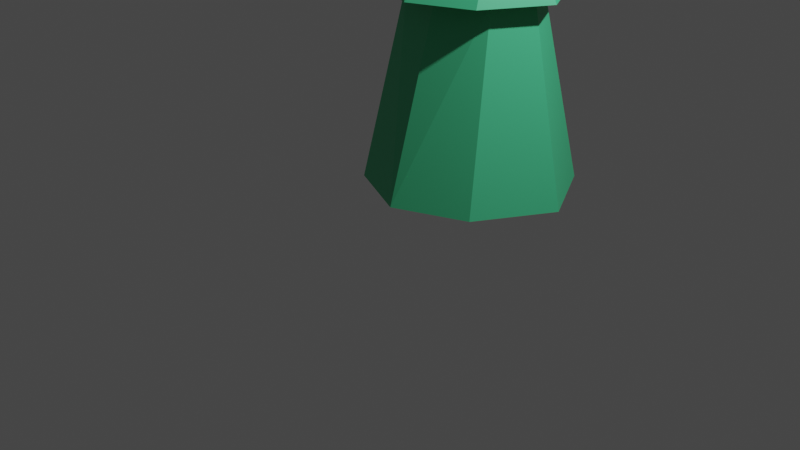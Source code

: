 # Source: enemy_cat_motion_1_.blend  (saved by Blender 2.90.8; exported with 4.5.12 LTS)
import bpy
from mathutils import Matrix  # noqa: F401  (used for matrix-valued properties, if any)

bpy.ops.wm.read_factory_settings(use_empty=True)
scene = bpy.context.scene
scene.name = 'Scene'

# ---- collections
col_collection = bpy.data.collections.new('Collection'); scene.collection.children.link(col_collection)

# ---- materials (node trees are filled in below, after node groups)
mat_clothes = bpy.data.materials.new('clothes')
mat_clothes.use_transparent_shadow = False
mat_skin = bpy.data.materials.new('skin')
mat_skin.use_transparent_shadow = False
mat_eye = bpy.data.materials.new('eye')
mat_eye.use_transparent_shadow = False
mat_black = bpy.data.materials.new('black')
mat_black.use_transparent_shadow = False
mat_pupil = bpy.data.materials.new('pupil')
mat_pupil.use_transparent_shadow = False
mat_jewel_around = bpy.data.materials.new('jewel_around')
mat_jewel_around.use_transparent_shadow = False
mat_jewel = bpy.data.materials.new('jewel')
mat_jewel.use_transparent_shadow = False
mat_hat_belt = bpy.data.materials.new('hat_belt')
mat_hat_belt.use_transparent_shadow = False

# ---- material node trees
mat_clothes.use_nodes = True; mat_clothes.node_tree.nodes.clear()
_N = mat_clothes.node_tree.nodes; _L = mat_clothes.node_tree.links
n0 = _N.new('ShaderNodeBsdfPrincipled'); n0.name = 'Principled BSDF'; n0.location = (10, 300)
n0.distribution = 'GGX'
n0.subsurface_method = 'BURLEY'
n0.inputs[0].default_value = (0.06352, 0.5382, 0.2515, 1.0)
n0.inputs[3].default_value = 1.45
n0.inputs[27].default_value = (0.0, 0.0, 0.0, 1.0)
n0.inputs[28].default_value = 1.0
n1 = _N.new('ShaderNodeOutputMaterial'); n1.name = 'Material Output'; n1.location = (300, 300)
_L.new(n0.outputs[0], n1.inputs[0])
n1.is_active_output = True
mat_skin.use_nodes = True; mat_skin.node_tree.nodes.clear()
_N = mat_skin.node_tree.nodes; _L = mat_skin.node_tree.links
n0 = _N.new('ShaderNodeBsdfPrincipled'); n0.name = 'Principled BSDF'; n0.location = (10, 300)
n0.distribution = 'GGX'
n0.subsurface_method = 'BURLEY'
n0.inputs[0].default_value = (0.914, 1.0, 0.1485, 1.0)
n0.inputs[3].default_value = 1.45
n0.inputs[27].default_value = (0.0, 0.0, 0.0, 1.0)
n0.inputs[28].default_value = 1.0
n1 = _N.new('ShaderNodeOutputMaterial'); n1.name = 'Material Output'; n1.location = (300, 300)
_L.new(n0.outputs[0], n1.inputs[0])
n1.is_active_output = True
mat_eye.use_nodes = True; mat_eye.node_tree.nodes.clear()
_N = mat_eye.node_tree.nodes; _L = mat_eye.node_tree.links
n0 = _N.new('ShaderNodeBsdfPrincipled'); n0.name = 'Principled BSDF'; n0.location = (10, 300)
n0.distribution = 'GGX'
n0.subsurface_method = 'BURLEY'
n0.inputs[0].default_value = (0.5109, 0.8049, 1.0, 1.0)
n0.inputs[3].default_value = 1.45
n0.inputs[27].default_value = (0.0, 0.0, 0.0, 1.0)
n0.inputs[28].default_value = 1.0
n1 = _N.new('ShaderNodeOutputMaterial'); n1.name = 'Material Output'; n1.location = (300, 300)
_L.new(n0.outputs[0], n1.inputs[0])
n1.is_active_output = True
mat_black.use_nodes = True; mat_black.node_tree.nodes.clear()
_N = mat_black.node_tree.nodes; _L = mat_black.node_tree.links
n0 = _N.new('ShaderNodeBsdfPrincipled'); n0.name = 'Principled BSDF'; n0.location = (10, 300)
n0.distribution = 'GGX'
n0.subsurface_method = 'BURLEY'
n0.inputs[0].default_value = (0.0, 0.0, 0.0, 1.0)
n0.inputs[3].default_value = 1.45
n0.inputs[27].default_value = (0.0, 0.0, 0.0, 1.0)
n0.inputs[28].default_value = 1.0
n1 = _N.new('ShaderNodeOutputMaterial'); n1.name = 'Material Output'; n1.location = (300, 300)
_L.new(n0.outputs[0], n1.inputs[0])
n1.is_active_output = True
mat_pupil.use_nodes = True; mat_pupil.node_tree.nodes.clear()
_N = mat_pupil.node_tree.nodes; _L = mat_pupil.node_tree.links
n0 = _N.new('ShaderNodeBsdfPrincipled'); n0.name = 'Principled BSDF'; n0.location = (10, 300)
n0.distribution = 'GGX'
n0.subsurface_method = 'BURLEY'
n0.inputs[0].default_value = (0.0, 0.001209, 0.2203, 1.0)
n0.inputs[3].default_value = 1.45
n0.inputs[27].default_value = (0.0, 0.0, 0.0, 1.0)
n0.inputs[28].default_value = 1.0
n1 = _N.new('ShaderNodeOutputMaterial'); n1.name = 'Material Output'; n1.location = (300, 300)
_L.new(n0.outputs[0], n1.inputs[0])
n1.is_active_output = True
mat_jewel_around.use_nodes = True; mat_jewel_around.node_tree.nodes.clear()
_N = mat_jewel_around.node_tree.nodes; _L = mat_jewel_around.node_tree.links
n0 = _N.new('ShaderNodeBsdfPrincipled'); n0.name = 'Principled BSDF'; n0.location = (10, 300)
n0.distribution = 'GGX'
n0.subsurface_method = 'BURLEY'
n0.inputs[0].default_value = (0.2883, 0.04731, 0.01536, 1.0)
n0.inputs[3].default_value = 1.45
n0.inputs[27].default_value = (0.0, 0.0, 0.0, 1.0)
n0.inputs[28].default_value = 1.0
n1 = _N.new('ShaderNodeOutputMaterial'); n1.name = 'Material Output'; n1.location = (300, 300)
_L.new(n0.outputs[0], n1.inputs[0])
n1.is_active_output = True
mat_jewel.use_nodes = True; mat_jewel.node_tree.nodes.clear()
_N = mat_jewel.node_tree.nodes; _L = mat_jewel.node_tree.links
n0 = _N.new('ShaderNodeBsdfPrincipled'); n0.name = 'Principled BSDF'; n0.location = (10, 300)
n0.distribution = 'GGX'
n0.subsurface_method = 'BURLEY'
n0.inputs[0].default_value = (0.007437, 0.0578, 0.007444, 1.0)
n0.inputs[3].default_value = 1.45
n0.inputs[27].default_value = (0.0, 0.0, 0.0, 1.0)
n0.inputs[28].default_value = 1.0
n1 = _N.new('ShaderNodeOutputMaterial'); n1.name = 'Material Output'; n1.location = (300, 300)
_L.new(n0.outputs[0], n1.inputs[0])
n1.is_active_output = True
mat_hat_belt.use_nodes = True; mat_hat_belt.node_tree.nodes.clear()
_N = mat_hat_belt.node_tree.nodes; _L = mat_hat_belt.node_tree.links
n0 = _N.new('ShaderNodeBsdfPrincipled'); n0.name = 'Principled BSDF'; n0.location = (10, 300)
n0.distribution = 'GGX'
n0.subsurface_method = 'BURLEY'
n0.inputs[0].default_value = (0.1282, 0.01741, 0.008478, 1.0)
n0.inputs[3].default_value = 1.45
n0.inputs[27].default_value = (0.0, 0.0, 0.0, 1.0)
n0.inputs[28].default_value = 1.0
n1 = _N.new('ShaderNodeOutputMaterial'); n1.name = 'Material Output'; n1.location = (300, 300)
_L.new(n0.outputs[0], n1.inputs[0])
n1.is_active_output = True

# ---- world
world_world = bpy.data.worlds.new('World'); scene.world = world_world
world_world.use_nodes = True; world_world.node_tree.nodes.clear()
_N = world_world.node_tree.nodes; _L = world_world.node_tree.links
n0 = _N.new('ShaderNodeOutputWorld'); n0.name = 'World Output'; n0.location = (300, 300)
n1 = _N.new('ShaderNodeBackground'); n1.name = 'Background'; n1.location = (10, 300)
n1.inputs[0].default_value = (0.05088, 0.05088, 0.05088, 1.0)
_L.new(n1.outputs[0], n0.inputs[0])
n0.is_active_output = True
world_world.color = (0.05088, 0.05088, 0.05088)
world_world.use_sun_shadow = False
world_world.sun_shadow_jitter_overblur = 0.0

# ---- cameras
cam_camera = bpy.data.cameras.new('Camera')
cam_camera.clip_end = 100.0
cam_camera.ortho_scale = 7.314

# ---- lights
light_light = bpy.data.lights.new('Light', 'POINT')
light_light.transmission_factor = 0.0
light_light.energy = 1000.0
light_light.shadow_soft_size = 0.1
light_light.shadow_maximum_resolution = 0.006
light_light.use_absolute_resolution = True

# ---- meshes
me_cone = bpy.data.meshes.new('Cone')
me_cone.from_pydata([(0.0, 1.0, -1.0), (0.7415, 0.6241, -1.0), (1.0, -4.371e-08, -1.0), (0.7071, -0.7071, -1.0), (0.0, -1.0, -1.144), (0.0, 1.701, -1.712), (0.8644, 1.203, -1.712), (1.363, 0.0, -1.712), (0.8644, -1.203, -1.712), (0.0, -1.701, -1.712), (0.0, 1.701, -1.712), (0.8644, 1.203, -1.712), (1.363, 0.0, -1.712), (0.8644, -1.203, -1.712), (0.0, -1.701, -1.712), (0.0, 1.701, -1.712), (0.8644, 1.203, -1.712), (1.363, 0.0, -1.712), (0.8644, -1.203, -1.712), (0.0, -1.701, -1.712), (0.0, 1.701, -1.712), (0.8644, 1.203, -1.712), (1.363, 0.0, -1.712), (0.8644, -1.203, -1.712), (0.0, -1.701, -1.712), (0.0, 0.9647, -1.712), (0.7497, 0.6822, -1.712), (1.032, 0.0, -1.712), (0.7497, -0.6822, -1.712), (0.0, -0.9647, -1.712), (0.0, 2.029, -4.201), (1.018, 1.435, -4.201), (1.613, 0.0, -4.201), (1.018, -1.435, -4.201), (0.0, -2.029, -4.201), (0.0, 1.0, -1.0), (0.7415, 0.6241, -1.0), (1.0, -4.371e-08, -1.0), (0.7071, -0.7071, -1.0), (0.0, -1.0, -1.144), (0.0, 1.0, -1.0), (0.7071, 0.7071, -1.0), (1.0, -4.371e-08, -1.0), (0.7071, -0.7071, -1.0), (0.0, -1.0, -1.144), (0.0, 1.0, -1.0), (0.7071, 0.7071, -1.0), (1.0, -4.371e-08, -1.0), (0.7071, -0.7071, -1.0), (0.0, -1.0, -1.144), (1.0, -4.371e-08, -1.0), (1.0, -4.371e-08, -1.0), (0.7071, -0.7071, -1.0), (0.0, 1.0, -1.0), (0.7071, 0.7071, -1.0), (1.0, -4.371e-08, -1.0), (0.7071, -0.7071, -1.0), (0.0, 1.0, -1.0), (0.0, -1.701, -1.712), (0.0, 1.701, -1.712), (0.0, -1.701, -1.712), (0.0, 1.701, -1.712), (0.0, -1.0, -1.144), (0.0, -1.0, -1.144), (0.0, -1.0, -1.144), (0.0, -1.0, -1.144), (0.7071, -0.7071, -1.0), (1.0, -4.371e-08, -1.0), (0.0, 1.0, -1.0), (0.0, -1.0, -1.144), (0.7071, -0.7071, -1.0), (0.0, 1.0, -1.0), (0.0, -1.0, -1.144), (0.6303, -0.7071, -1.0), (1.0, -4.371e-08, -1.0), (0.7415, 0.6241, -1.0), (0.0, 1.0, -1.0), (0.0, -2.029, -4.201), (1.018, -1.435, -4.201), (1.613, 0.0, -4.201), (1.018, 1.435, -4.201), (0.0, 2.029, -4.201), (0.0, -0.9647, -1.712), (0.0, 0.9647, -1.712), (0.0, -1.701, -1.712), (0.0, 1.701, -1.712), (0.0, -1.701, -1.712), (0.0, 1.701, -1.712), (0.0, 1.0, -1.0), (0.7415, 0.6241, -1.0), (1.0, -4.371e-08, -1.0), (0.0, -1.374, -0.7903), (0.9195, -0.8691, -0.8412), (1.313, -0.01354, -0.8116), (1.202, 0.6727, -0.8593), (0.0, 1.255, -0.8802), (1.313, -0.01354, -0.8116), (1.318, -0.7592, -0.5823), (1.592, -0.01354, -0.5454), (1.466, 0.7682, -0.5998), (0.0, 1.458, -0.7083), (1.592, -0.01354, -0.5454), (1.415, -0.7592, -0.257), (1.699, -0.01354, -0.2201), (1.577, 0.9093, -0.2745), (0.0, 1.828, -0.2249), (1.699, -0.01354, -0.2201), (0.0, 1.846, 0.1178), (0.0, -1.47, 0.05823), (1.349, -0.759, 0.1571), (1.624, -0.01354, 0.2136), (1.498, 0.9281, 0.1592), (0.0, 1.846, 0.1178), (1.624, -0.01354, 0.2136), (0.0, -1.47, 0.3638), (1.145, -0.759, 0.4627), (1.349, -0.01354, 0.5491), (1.273, 0.9281, 0.4648), (0.0, 1.756, 0.437), (0.0, -1.254, 0.699), (0.639, -0.7366, 0.7979), (0.6132, 0.3848, 0.8716), (0.7235, 0.8523, 0.8), (0.0, 1.346, 0.7927), (1.388, 0.2191, 0.8306), (0.2657, -1.275, -0.8174), (0.3495, -1.534, -0.5099), (0.3744, -1.496, -0.2328), (0.3589, -1.322, 0.07843), (0.3065, -1.322, 0.384), (0.1779, -1.153, 0.7192), (0.6415, -1.072, -0.8654), (0.8722, -1.147, -0.5461), (0.9333, -1.127, -0.2449), (0.03792, -1.617, -0.6245), (0.7639, -1.04, 0.4234), (0.4468, -0.945, 0.7585), (0.2703, 0.9539, -0.9962), (0.2703, 0.9539, -0.9962), (0.3616, 1.204, -0.8627), (0.4397, 1.362, -0.7063), (0.5924, 1.605, -0.2135), (0.5725, 1.605, 0.1349), (0.4846, 1.605, 0.4405), (0.2753, 1.224, 0.7965), (0.5253, 0.7754, -0.9983), (0.5253, 0.7754, -0.9983), (0.7415, 0.9396, -0.8756), (0.9176, 1.048, -0.6929), (1.141, 1.217, -0.2475), (1.088, 1.228, 0.1484), (0.9237, 1.228, 0.454), (0.525, 1.017, 0.7984), (0.0, -1.254, 0.699), (0.639, -0.7366, 0.7979), (1.327, 0.259, 0.5247), (0.7235, 0.8523, 0.8), (0.9897, 0.2141, 1.649), (0.1779, -1.153, 0.7192), (0.4468, -0.945, 0.7585), (0.0, -1.254, 0.699), (0.1779, -1.153, 0.7192), (0.4468, -0.945, 0.7585), (0.0, -1.254, 0.699), (0.1779, -1.153, 0.7192), (0.4468, -0.945, 0.7585), (0.7235, 0.8523, 0.8), (0.0, 1.346, 0.7927), (1.404, 0.02642, 0.8479), (0.2753, 1.224, 0.7965), (0.525, 1.017, 0.7984), (0.0, -1.254, 0.699), (0.1779, -1.153, 0.7192), (0.4468, -0.945, 0.7585), (0.7235, 0.8523, 0.8), (0.0, 1.346, 0.7927), (0.4468, -0.945, 0.7585), (0.2753, 1.224, 0.7965), (0.525, 1.017, 0.7984), (0.639, -0.7366, 0.7979), (0.7235, 0.8523, 0.8), (0.0, 1.346, 0.7927), (0.4468, -0.945, 0.7585), (0.2753, 1.224, 0.7965), (0.525, 1.017, 0.7984), (0.4468, -0.945, 0.7585), (0.7235, 0.8523, 0.8), (0.0, 1.346, 0.7927), (0.2753, 1.224, 0.7965), (0.525, 1.017, 0.7984), (0.1779, -1.153, 0.7192), (0.4468, -0.945, 0.7585), (0.7235, 0.8523, 0.8), (0.0, 1.346, 0.7825), (0.0, -1.254, 0.8057), (0.6898, -0.04568, 0.8893), (0.4021, -0.6655, 0.9996), (0.0, 0.02038, 0.9047), (0.9165, -0.1021, 1.675), (1.167, -0.08176, 1.741), (1.099, -0.1802, 1.737), (0.9208, -1.575, 0.4595), (0.0, -2.064, 0.4181), (1.499, -0.8744, 0.5141), (0.9208, -1.575, 0.5212), (0.0, -2.064, 0.4988), (1.499, -0.8744, 0.5882), (0.9532, 1.859, 0.5184), (0.0, 2.212, 0.41), (1.484, 0.8932, 0.6488), (0.9532, 1.859, 0.5778), (0.0, 2.212, 0.4719), (1.484, 0.8932, 0.7247), (0.0, -0.9057, 0.9763), (0.6075, -0.2071, 1.01), (0.4166, 1.055, 1.016), (0.0, 1.242, 0.978), (0.6023, 0.4919, 1.001), (0.4021, -0.6655, 1.079), (0.0, -0.9057, 1.055), (0.6075, -0.2071, 1.089), (0.4166, 1.055, 1.095), (0.0, 1.242, 1.057), (0.6023, 0.4919, 1.08), (0.0, 0.1684, 2.486), (0.4694, -0.6666, 0.9996), (0.0, -0.9068, 0.9763), (0.6748, -0.2082, 1.01), (0.4839, 1.054, 1.016), (0.0, 1.24, 0.978), (0.6697, 0.4908, 1.001), (0.4694, -0.6666, 1.079), (0.0, -0.9068, 1.055), (0.6748, -0.2082, 1.089), (0.4839, 1.054, 1.095), (0.0, 1.24, 1.057), (0.6697, 0.4908, 1.08), (0.4096, -1.295, 0.08217), (0.344, -1.322, 0.1651), (0.3274, -1.322, 0.2619), (0.9021, -1.061, 0.03193), (0.6636, -1.305, -0.2391), (0.8304, -1.04, 0.2652), (0.9846, -0.9836, 0.1257), (0.2707, -1.349, 0.2616), (1.109, -0.8743, 0.267), (0.0, -1.813, -0.482), (0.03016, -1.592, -0.6196), (0.0, -1.563, -0.6466), (0.03017, -1.765, -0.48), (0.274, -1.3, -0.7871), (0.03408, -1.739, -0.2964), (0.2468, -1.282, -0.8154), (0.7078, -1.185, 0.1689), (0.6382, -1.223, 0.1717), (0.6285, -1.235, 0.1026), (0.7254, -1.184, 0.1098), (0.609, -1.303, -0.03538), (0.6653, -1.198, 0.2134), (0.7682, -1.222, -0.03398), (0.6866, -1.304, -0.1314), (0.09724, -1.668, -0.2263), (0.0, -1.682, -0.155), (0.0, -1.765, -0.3269), (0.0, -1.744, -0.2042), (0.0, -1.767, -0.3046), (0.9043, -1.08, 0.1225), (0.4215, -1.335, 0.08686), (0.3559, -1.362, 0.1698), (0.3393, -1.362, 0.2666), (0.914, -1.101, 0.03662), (0.6756, -1.345, -0.2344), (0.8423, -1.08, 0.2699), (0.9965, -1.023, 0.1304), (0.2826, -1.389, 0.2663), (1.121, -0.914, 0.2717), (0.9074, -1.087, 0.09518), (0.4719, -1.308, 0.09057), (0.3465, -1.362, 0.2248), (0.8575, -1.08, 0.2339), (0.9323, -1.063, 0.1249), (1.026, -0.9791, 0.2369), (0.684, -1.313, -0.1716), (0.3631, -1.352, 0.2251), (0.7791, -1.216, -0.05804), (0.6591, -1.189, 0.2303), (0.5934, -1.311, -0.05967), (0.7292, -1.173, 0.1095), (0.6162, -1.232, 0.1012), (0.6275, -1.218, 0.1818), (0.7087, -1.174, 0.1785), (0.0, -1.589, -0.6515), (0.03794, -1.791, -0.4848), (0.2818, -1.326, -0.7919), (0.2546, -1.307, -0.8203), (0.4146, -1.481, -0.3858), (0.842, -1.191, -0.2847), (0.8632, -1.171, -0.3352), (0.4273, -1.477, -0.4325), (0.6884, -1.283, -0.5334), (0.4401, -1.467, -0.5162), (0.4442, -1.423, -0.557), (0.8547, -1.184, -0.4636), (0.8463, -1.168, -0.5181), (0.7195, -1.098, -0.7341), (0.76, -1.111, -0.7014), (0.4654, -1.344, -0.6192), (0.4527, -1.301, -0.6698), (0.842, -1.026, -0.7243), (0.8166, -1.003, -0.7593), (0.0, -1.344, -1.422), (0.0, -1.344, -1.422), (0.1681, -1.057, -1.213), (0.1884, -1.205, -1.334), (0.0, -1.054, -1.113), (0.0, -1.398, -1.391), (0.0, -1.398, -1.391), (0.173, -1.111, -1.181), (0.1932, -1.259, -1.303), (0.0, -1.054, -1.113), (0.0, -1.398, -1.391), (0.0, -1.054, -1.113), (0.173, -1.111, -1.181), (0.1932, -1.259, -1.303), (0.9028, 0.8199, 0.7129), (0.0, -1.398, -1.391), (0.173, -1.111, -1.181), (0.1932, -1.259, -1.303), (0.0, -1.054, -1.113), (0.0, -1.398, -1.391), (0.173, -1.111, -1.181), (0.1932, -1.259, -1.303), (0.0, -1.054, -1.113), (0.0, -1.398, -1.391), (0.173, -1.111, -1.181), (0.1932, -1.259, -1.303), (0.0, -1.126, -1.138), (0.0, -1.386, -1.358), (0.1367, -1.173, -1.194), (0.1532, -1.294, -1.294), (0.0, -1.298, -1.21)], [(73, 52), (44, 49), (90, 50), (90, 51), (107, 112), (154, 159), (167, 169), (178, 174), (175, 177), (179, 182), (181, 183), (187, 188), (186, 192), (191, 179), (310, 315), (157, 324)], [(0, 1, 6, 5), (3, 4, 312, 313, 311, 9, 8), (2, 1, 36, 37), (8, 9, 14, 13), (1, 2, 7, 6), (2, 3, 8, 7), (5, 6, 11, 10), (13, 14, 19, 18), (6, 7, 12, 11), (7, 8, 13, 12), (10, 11, 16, 15), (18, 19, 24, 23), (11, 12, 17, 16), (12, 13, 18, 17), (15, 16, 21, 20), (20, 21, 26, 25), (23, 24, 29, 28), (16, 17, 22, 21), (17, 18, 23, 22), (22, 23, 28, 27), (25, 26, 31, 30), (28, 29, 34, 33), (21, 22, 27, 26), (30, 31, 80, 81), (26, 27, 32, 31), (27, 28, 33, 32), (1, 0, 35, 137, 145, 36), (3, 2, 37, 38), (2, 1, 41, 42), (2, 3, 43, 42), (0, 1, 41, 40), (42, 41, 46, 47), (42, 43, 48, 47), (40, 41, 46, 45), (72, 69, 63, 64), (35, 0, 57, 76), (47, 46, 54, 55), (45, 46, 54, 53), (62, 56, 73, 72), (47, 48, 66, 67), (25, 30, 81, 83), (47, 55, 90, 67), (137, 35, 76, 138), (31, 32, 79, 80), (14, 9, 60, 58), (33, 34, 77, 78), (40, 45, 68, 71), (53, 54, 89, 88), (38, 37, 74, 73), (38, 39, 72, 73), (3, 38, 73, 56), (43, 3, 56, 70), (0, 40, 71, 57), (19, 14, 58, 86), (62, 72, 64, 65), (34, 29, 82, 77), (32, 33, 78, 79), (15, 20, 85, 87), (4, 3, 56, 62), (45, 53, 88, 68), (5, 10, 59, 61), (48, 43, 70, 66), (24, 19, 86, 84), (37, 36, 75, 74), (0, 5, 61, 57), (20, 25, 83, 85), (55, 54, 89, 90), (9, 311, 4, 62, 310, 60), (29, 24, 84, 82), (10, 15, 87, 59), (74, 75, 94, 93), (138, 76, 95, 139), (73, 90, 96, 92), (73, 92, 131, 125, 252, 91, 72), (73, 74, 93, 92), (92, 96, 101, 97), (92, 93, 98, 97), (93, 94, 99, 98), (139, 95, 100, 140), (97, 101, 106, 102), (125, 250, 252), (97, 98, 103, 102), (98, 99, 104, 103), (140, 100, 105, 141), (102, 106, 113, 109), (126, 127, 261, 251, 249), (102, 103, 110, 109), (103, 104, 111, 110), (141, 105, 112, 142), (127, 128, 108, 262, 261), (109, 110, 116, 115), (110, 111, 117, 155, 116), (142, 112, 118, 143), (128, 238, 244, 114, 108), (143, 118, 123, 144), (131, 304, 307, 306, 305, 132, 299, 301, 300, 126, 250, 125), (132, 133, 297, 298, 295, 126, 300, 302, 303, 299), (133, 240, 241), (284, 259, 260, 282), (135, 136, 130, 129), (115, 120, 136, 135), (109, 115, 135, 242, 245, 243), (102, 109, 243, 240, 133), (97, 102, 133, 132), (92, 97, 132, 305, 308, 309, 304, 131), (129, 130, 119, 114), (151, 143, 144, 152), (150, 142, 143, 151), (149, 141, 142, 150), (148, 140, 141, 149), (147, 139, 140, 148), (146, 138, 139, 147), (145, 137, 138, 146), (36, 145, 146, 75), (75, 146, 147, 94), (94, 147, 148, 99), (99, 148, 149, 104), (104, 149, 150, 111), (111, 150, 151, 117), (117, 151, 152, 122), (198, 195, 116, 168, 200), (130, 158, 153, 119), (170, 189, 186, 166), (136, 159, 158, 130), (121, 157, 124, 155, 324), (159, 162, 161, 158), (158, 161, 160, 153), (162, 165, 164, 161), (161, 164, 163, 160), (164, 172, 171, 163), (173, 191, 190, 172), (165, 173, 172, 164), (178, 177, 183, 184), (121, 195, 198, 157), (180, 186, 189, 184), (184, 183, 188, 189), (152, 144, 177, 178), (159, 182, 185, 162), (116, 155, 124, 168), (169, 170, 189, 188), (136, 176, 182, 159), (168, 124, 199, 200), (124, 157, 199), (157, 198, 200, 199), (197, 195, 179, 194), (179, 201, 202, 194), (195, 203, 201, 179), (201, 204, 205, 202), (203, 206, 204, 201), (193, 189, 195, 197), (195, 209, 203), (206, 203, 209, 212), (207, 210, 212, 209), (208, 211, 210, 207), (193, 208, 207, 189), (189, 207, 209, 195), (211, 216, 215, 210), (206, 214, 196, 204), (210, 215, 217, 212), (212, 217, 214, 206), (204, 196, 213, 205), (196, 225, 226, 213), (220, 233, 236, 223), (219, 232, 231, 218), (217, 230, 227, 214), (223, 236, 234, 221), (221, 224, 223), (220, 224, 218), (223, 224, 220), (222, 224, 221), (218, 224, 219), (228, 234, 236, 230), (225, 231, 232, 226), (230, 236, 233, 227), (229, 235, 234, 228), (227, 233, 231, 225), (218, 231, 233, 220), (216, 229, 228, 215), (214, 227, 225, 196), (221, 234, 235, 222), (215, 228, 230, 217), (288, 255, 254, 289), (285, 258, 253, 290), (239, 129, 114, 244), (282, 260, 257, 286), (237, 128, 127, 241), (289, 254, 258, 285), (242, 135, 129, 239), (238, 128, 237), (237, 267, 268, 238), (244, 274, 269, 239), (241, 271, 267, 237), (239, 269, 272, 242), (243, 273, 270, 240), (240, 270, 271, 241), (245, 275, 273, 243), (238, 268, 274, 244), (242, 272, 275, 245), (263, 251, 261, 265), (264, 265, 261), (266, 279, 285, 290, 287), (273, 280, 276, 270), (268, 278, 269, 274), (270, 276, 284, 282, 286, 277, 267, 271), (272, 279, 281, 280, 273, 275), (279, 266, 280, 281), (276, 266, 287, 284), (280, 266, 276), (279, 272, 269, 278, 283, 285), (278, 268, 267, 277, 283), (256, 253, 258, 254, 255, 257, 260, 259), (288, 277, 286), (287, 256, 259, 284), (289, 285, 283, 277, 288), (286, 257, 255, 288), (290, 253, 256, 287), (292, 246, 291, 294, 293, 134), (250, 126, 249, 247), (250, 293, 294, 252), (248, 91, 252), (251, 292, 249), (251, 263, 246, 292), (249, 292, 134, 247), (252, 294, 291, 248), (247, 134, 293, 250), (133, 241, 127, 126, 295, 296, 297), (296, 295, 298, 297), (299, 300, 301), (300, 299, 303, 302), (304, 305, 306, 307), (305, 304, 309, 308), (320, 323, 327, 325), (316, 318, 323, 320), (311, 313, 318, 316), (312, 4, 314, 317), (313, 312, 317, 318), (323, 322, 326, 327), (318, 317, 322, 323), (317, 314, 319, 322), (322, 319, 321, 326), (195, 179, 154, 120, 115, 116), (117, 186, 180, 174, 192, 156, 166, 122, 121, 324, 155), (261, 262, 264), (326, 321, 328, 330), (327, 326, 330, 331), (325, 327, 331, 329), (330, 328, 332, 334), (331, 330, 334, 335), (329, 331, 335, 333), (334, 332, 336, 338), (335, 334, 338, 339), (333, 335, 339, 337), (338, 336, 340), (339, 338, 340), (337, 339, 340)])
me_cone.polygons.foreach_set('material_index', [0, 0, 1, 0, 0, 0, 0, 0, 0, 0, 0, 0, 0, 0, 0, 0, 0, 0, 0, 0, 0, 0, 0, 0, 0, 0, 1, 0, 0, 0, 1, 0, 0, 1, 5, 1, 0, 1, 0, 0, 0, 1, 1, 0, 0, 0, 1, 1, 0, 0, 0, 0, 1, 0, 5, 0, 0, 0, 0, 1, 0, 0, 0, 1, 0, 0, 1, 0, 0, 0, 1, 1, 1, 1, 0, 1, 0, 1, 1, 1, 1, 0, 1, 1, 1, 1, 0, 1, 1, 1, 1, 1, 1, 1, 1, 1, 1, 1, 4, 1, 1, 1, 1, 1, 1, 1, 1, 1, 1, 1, 1, 1, 1, 1, 1, 1, 1, 1, 1, 1, 1, 1, 1, 1, 1, 1, 1, 1, 1, 1, 1, 1, 1, 1, 1, 1, 1, 1, 1, 1, 1, 1, 1, 1, 0, 0, 0, 0, 0, 0, 0, 0, 0, 0, 0, 0, 0, 0, 0, 0, 0, 0, 7, 7, 0, 7, 0, 0, 0, 0, 0, 7, 7, 7, 7, 7, 7, 0, 0, 7, 0, 4, 4, 1, 4, 1, 4, 1, 1, 3, 3, 3, 3, 3, 3, 3, 3, 3, 3, 3, 2, 3, 3, 3, 3, 2, 2, 2, 3, 3, 4, 2, 4, 2, 4, 4, 3, 1, 3, 1, 3, 3, 3, 3, 3, 1, 3, 3, 3, 3, 3, 5, 5, 5, 5, 5, 5, 5, 5, 5, 1, 1, 3, 5, 5, 5, 5, 5, 5, 5, 5, 5, 6, 6, 6])
_uv = me_cone.uv_layers.new(name='UVMap')
_uv.uv.foreach_set('vector', [0.25, 0.49, 0.4279, 0.4007, 0.4197, 0.4197, 0.25, 0.49, 0.4197, 0.08029, 0.25, 0.01, 0.2866, 0.02517, 0.2887, 0.02601, 0.25, 0.01, 0.25, 0.01, 0.4197, 0.08029, 0.49, 0.25, 0.4279, 0.4007, 0.4266, 0.4169, 0.49, 0.25, 0.4197, 0.08029, 0.25, 0.01, 0.25, 0.01, 0.4197, 0.08029, 0.4279, 0.4007, 0.49, 0.25, 0.49, 0.25, 0.4197, 0.4197, 0.49, 0.25, 0.4197, 0.08029, 0.4197, 0.08029, 0.49, 0.25, 0.25, 0.49, 0.4197, 0.4197, 0.4197, 0.4197, 0.25, 0.49, 0.4197, 0.08029, 0.25, 0.01, 0.25, 0.01, 0.4197, 0.08029, 0.4197, 0.4197, 0.49, 0.25, 0.49, 0.25, 0.4197, 0.4197, 0.49, 0.25, 0.4197, 0.08029, 0.4197, 0.08029, 0.49, 0.25, 0.25, 0.49, 0.4197, 0.4197, 0.4197, 0.4197, 0.25, 0.49, 0.4197, 0.08029, 0.25, 0.01, 0.25, 0.01, 0.4197, 0.08029, 0.4197, 0.4197, 0.49, 0.25, 0.49, 0.25, 0.4197, 0.4197, 0.49, 0.25, 0.4197, 0.08029, 0.4197, 0.08029, 0.49, 0.25, 0.25, 0.49, 0.4197, 0.4197, 0.4197, 0.4197, 0.25, 0.49, 0.25, 0.49, 0.4197, 0.4197, 0.4197, 0.4197, 0.25, 0.49, 0.4197, 0.08029, 0.25, 0.01, 0.25, 0.01, 0.4197, 0.08029, 0.4197, 0.4197, 0.49, 0.25, 0.49, 0.25, 0.4197, 0.4197, 0.49, 0.25, 0.4197, 0.08029, 0.4197, 0.08029, 0.49, 0.25, 0.49, 0.25, 0.4197, 0.08029, 0.4197, 0.08029, 0.49, 0.25, 0.25, 0.49, 0.4197, 0.4197, 0.4197, 0.4197, 0.25, 0.49, 0.4197, 0.08029, 0.25, 0.01, 0.25, 0.01, 0.4197, 0.08029, 0.4197, 0.4197, 0.49, 0.25, 0.49, 0.25, 0.4197, 0.4197, 0.25, 0.49, 0.4197, 0.4197, 0.4197, 0.4197, 0.25, 0.49, 0.4197, 0.4197, 0.49, 0.25, 0.49, 0.25, 0.4197, 0.4197, 0.49, 0.25, 0.4197, 0.08029, 0.4197, 0.08029, 0.49, 0.25, 0.4279, 0.4007, 0.25, 0.49, 0.25, 0.49, 0.3162, 0.4626, 0.3759, 0.4378, 0.4266, 0.4169, 0.4197, 0.08029, 0.49, 0.25, 0.49, 0.25, 0.4197, 0.08029, 0.49, 0.25, 0.4279, 0.4007, 0.4197, 0.4197, 0.49, 0.25, 0.49, 0.25, 0.4197, 0.08029, 0.4197, 0.08029, 0.49, 0.25, 0.25, 0.49, 0.4279, 0.4007, 0.4197, 0.4197, 0.25, 0.49, 0.49, 0.25, 0.4197, 0.4197, 0.4197, 0.4197, 0.49, 0.25, 0.49, 0.25, 0.4197, 0.08029, 0.4197, 0.08029, 0.49, 0.25, 0.25, 0.49, 0.4197, 0.4197, 0.4197, 0.4197, 0.25, 0.49, 0.0, 0.0, 0.0, 0.0, 0.0, 0.0, 0.0, 0.0, 0.25, 0.49, 0.25, 0.49, 0.25, 0.49, 0.25, 0.49, 0.49, 0.25, 0.4197, 0.4197, 0.4197, 0.4197, 0.49, 0.25, 0.25, 0.49, 0.4197, 0.4197, 0.4197, 0.4197, 0.25, 0.49, 0.25, 0.01, 0.4197, 0.08029, 0.4197, 0.08029, 0.25, 0.01, 0.49, 0.25, 0.4197, 0.08029, 0.4197, 0.08029, 0.49, 0.25, 0.25, 0.49, 0.25, 0.49, 0.25, 0.49, 0.25, 0.49, 0.49, 0.25, 0.49, 0.25, 0.49, 0.25, 0.49, 0.25, 0.3162, 0.4626, 0.25, 0.49, 0.25, 0.49, 0.3162, 0.4626, 0.4197, 0.4197, 0.49, 0.25, 0.49, 0.25, 0.4197, 0.4197, 0.25, 0.01, 0.25, 0.01, 0.25, 0.01, 0.25, 0.01, 0.4197, 0.08029, 0.25, 0.01, 0.25, 0.01, 0.4197, 0.08029, 0.25, 0.49, 0.25, 0.49, 0.25, 0.49, 0.25, 0.49, 0.25, 0.49, 0.4197, 0.4197, 0.214, 0.1999, 0.25, 0.49, 0.4197, 0.08029, 0.49, 0.25, 0.49, 0.25, 0.4197, 0.08029, 0.0, 0.0, 0.0, 0.0, 0.0, 0.0, 0.0, 0.0, 0.4197, 0.08029, 0.4197, 0.08029, 0.4197, 0.08029, 0.4197, 0.08029, 0.4197, 0.08029, 0.4197, 0.08029, 0.4197, 0.08029, 0.4197, 0.08029, 0.25, 0.49, 0.25, 0.49, 0.25, 0.49, 0.25, 0.49, 0.25, 0.01, 0.25, 0.01, 0.25, 0.01, 0.25, 0.01, 0.25, 0.01, 0.25, 0.01, 0.25, 0.01, 0.25, 0.01, 0.25, 0.01, 0.25, 0.01, 0.25, 0.01, 0.25, 0.01, 0.49, 0.25, 0.4197, 0.08029, 0.4197, 0.08029, 0.49, 0.25, 0.25, 0.49, 0.25, 0.49, 0.25, 0.49, 0.25, 0.49, 0.25, 0.01, 0.4197, 0.08029, 0.4197, 0.08029, 0.25, 0.01, 0.25, 0.49, 0.25, 0.49, 0.25, 0.49, 0.25, 0.49, 0.25, 0.49, 0.25, 0.49, 0.25, 0.49, 0.25, 0.49, 0.4197, 0.08029, 0.4197, 0.08029, 0.4197, 0.08029, 0.4197, 0.08029, 0.25, 0.01, 0.25, 0.01, 0.25, 0.01, 0.25, 0.01, 0.49, 0.25, 0.552, 0.3998, 0.552, 0.3998, 0.49, 0.25, 0.25, 0.49, 0.25, 0.49, 0.25, 0.49, 0.25, 0.49, 0.25, 0.49, 0.25, 0.49, 0.25, 0.49, 0.25, 0.49, 0.49, 0.25, 0.4197, 0.4197, 0.214, 0.1999, 0.49, 0.25, 0.25, 0.01, 0.25, 0.01, 0.25, 0.01, 0.25, 0.01, 0.25, 0.01, 0.25, 0.01, 0.25, 0.01, 0.25, 0.01, 0.25, 0.01, 0.25, 0.01, 0.25, 0.49, 0.25, 0.49, 0.25, 0.49, 0.25, 0.49, 0.49, 0.25, 0.428, 0.3998, 0.4355, 0.3815, 0.49, 0.25, 0.3162, 0.4626, 0.25, 0.49, 0.25, 0.49, 0.3162, 0.4626, 0.0, 0.0, 0.0, 0.0, 0.0, 0.0, 0.0, 0.0, 0.4197, 0.08029, 0.4169, 0.07913, 0.3542, 0.05314, 0.2914, 0.02715, 0.2885, 0.02593, 0.25, 0.01, 0.25, 0.01, 0.4197, 0.08029, 0.49, 0.25, 0.49, 0.25, 0.4169, 0.07913, 0.0, 0.0, 0.0, 0.0, 0.0, 0.0, 0.0, 0.0, 0.4169, 0.07913, 0.49, 0.25, 0.49, 0.25, 0.4315, 0.1095, 0.49, 0.25, 0.4355, 0.3815, 0.428, 0.3998, 0.49, 0.25, 0.3162, 0.4626, 0.25, 0.49, 0.25, 0.49, 0.3162, 0.4626, 0.0, 0.0, 0.0, 0.0, 0.0, 0.0, 0.0, 0.0, 0.2914, 0.02715, 0.2915, 0.02719, 0.2885, 0.02593, 0.4315, 0.1095, 0.49, 0.25, 0.49, 0.25, 0.4317, 0.1068, 0.49, 0.25, 0.428, 0.3998, 0.428, 0.3998, 0.49, 0.25, 0.3162, 0.4626, 0.25, 0.49, 0.25, 0.49, 0.3162, 0.4626, 0.0, 0.0, 0.0, 0.0, 0.0, 0.0, 0.0, 0.0, 0.2924, 0.02758, 0.2922, 0.02747, 0.261, 0.01454, 0.2534, 0.01141, 0.2537, 0.01152, 0.4317, 0.1068, 0.49, 0.25, 0.49, 0.25, 0.4233, 0.1022, 0.49, 0.25, 0.428, 0.3998, 0.428, 0.3998, 0.49, 0.25, 0.3162, 0.4626, 0.25, 0.49, 0.25, 0.49, 0.3162, 0.4626, 0.2922, 0.02747, 0.2924, 0.03066, 0.25, 0.01, 0.25, 0.01, 0.261, 0.01454, 0.4233, 0.1022, 0.49, 0.25, 0.49, 0.25, 0.4267, 0.1032, 0.49, 0.25, 0.428, 0.3998, 0.428, 0.3998, 0.472, 0.2934, 0.49, 0.25, 0.3162, 0.4626, 0.25, 0.49, 0.25, 0.49, 0.3162, 0.4626, 0.2924, 0.03066, 0.2925, 0.0307, 0.2868, 0.02789, 0.25, 0.01, 0.25, 0.01, 0.3162, 0.4626, 0.25, 0.49, 0.25, 0.49, 0.3162, 0.4626, 0.3542, 0.05314, 0.3555, 0.05369, 0.3131, 0.03613, 0.312, 0.03569, 0.3561, 0.05397, 0.358, 0.05475, 0.335, 0.0452, 0.3062, 0.03329, 0.3038, 0.03229, 0.2924, 0.02758, 0.2915, 0.02719, 0.2914, 0.02715, 0.358, 0.05475, 0.3571, 0.05435, 0.3511, 0.05187, 0.3008, 0.03102, 0.2987, 0.03017, 0.2924, 0.02758, 0.3038, 0.03229, 0.3508, 0.05175, 0.3541, 0.0531, 0.335, 0.0452, 0.3571, 0.05435, 0.3577, 0.06358, 0.3258, 0.04138, 0.3404, 0.05295, 0.3404, 0.05295, 0.3275, 0.04363, 0.3275, 0.04363, 0.3598, 0.067, 0.3646, 0.0655, 0.2942, 0.03041, 0.2929, 0.0308, 0.4267, 0.1032, 0.435, 0.1006, 0.3646, 0.0655, 0.3598, 0.067, 0.4233, 0.1022, 0.4267, 0.1032, 0.3598, 0.067, 0.3588, 0.06671, 0.3997, 0.089, 0.3711, 0.07367, 0.422, 0.08123, 0.4233, 0.1022, 0.3711, 0.07367, 0.3577, 0.06358, 0.3571, 0.05435, 0.4237, 0.08193, 0.422, 0.08123, 0.3571, 0.05435, 0.358, 0.05475, 0.4169, 0.07913, 0.4237, 0.08193, 0.358, 0.05475, 0.3561, 0.05397, 0.3758, 0.06211, 0.3792, 0.06353, 0.3555, 0.05369, 0.3542, 0.05314, 0.2929, 0.0308, 0.2942, 0.03041, 0.25, 0.01, 0.25, 0.01, 0.3785, 0.4276, 0.3162, 0.4626, 0.3162, 0.4626, 0.3785, 0.4276, 0.3785, 0.4276, 0.3162, 0.4626, 0.3162, 0.4626, 0.3785, 0.4276, 0.3785, 0.4276, 0.3162, 0.4626, 0.3162, 0.4626, 0.3785, 0.4276, 0.3794, 0.4249, 0.3162, 0.4626, 0.3162, 0.4626, 0.3785, 0.4276, 0.3805, 0.4216, 0.3162, 0.4626, 0.3162, 0.4626, 0.3794, 0.4249, 0.3767, 0.4286, 0.3162, 0.4626, 0.3162, 0.4626, 0.3805, 0.4216, 0.3759, 0.4378, 0.3162, 0.4626, 0.3162, 0.4626, 0.3759, 0.4378, 0.4266, 0.4169, 0.3759, 0.4378, 0.3759, 0.4378, 0.4266, 0.4169, 0.428, 0.3998, 0.3767, 0.4286, 0.3805, 0.4216, 0.4355, 0.3815, 0.4355, 0.3815, 0.3805, 0.4216, 0.3794, 0.4249, 0.428, 0.3998, 0.428, 0.3998, 0.3794, 0.4249, 0.3785, 0.4276, 0.428, 0.3998, 0.428, 0.3998, 0.3785, 0.4276, 0.3785, 0.4276, 0.428, 0.3998, 0.428, 0.3998, 0.3785, 0.4276, 0.3785, 0.4276, 0.428, 0.3998, 0.428, 0.3998, 0.3785, 0.4276, 0.3785, 0.4276, 0.428, 0.3998, 0.0, 0.0, 0.0, 0.0, 0.49, 0.25, 0.49, 0.25, 0.0, 0.0, 0.2942, 0.03041, 0.2942, 0.03041, 0.25, 0.01, 0.25, 0.01, 0.0, 0.0, 0.0, 0.0, 0.0, 0.0, 0.0, 0.0, 0.3646, 0.0655, 0.3646, 0.0655, 0.2942, 0.03041, 0.2942, 0.03041, 0.0, 0.0, 0.0, 0.0, 0.0, 0.0, 0.0, 0.0, 0.0, 0.0, 0.3646, 0.0655, 0.3646, 0.0655, 0.2942, 0.03041, 0.2942, 0.03041, 0.2942, 0.03041, 0.2942, 0.03041, 0.25, 0.01, 0.25, 0.01, 0.3646, 0.0655, 0.3646, 0.0655, 0.2942, 0.03041, 0.2942, 0.03041, 0.2942, 0.03041, 0.2942, 0.03041, 0.25, 0.01, 0.25, 0.01, 0.2942, 0.03041, 0.2942, 0.03041, 0.25, 0.01, 0.25, 0.01, 0.3646, 0.0655, 0.3646, 0.0655, 0.2942, 0.03041, 0.2942, 0.03041, 0.3646, 0.0655, 0.3646, 0.0655, 0.2942, 0.03041, 0.2942, 0.03041, 0.3785, 0.4276, 0.3162, 0.4626, 0.3162, 0.4626, 0.3785, 0.4276, 0.0, 0.0, 0.0, 0.0, 0.0, 0.0, 0.0, 0.0, 0.428, 0.3998, 0.428, 0.3998, 0.3785, 0.4276, 0.3785, 0.4276, 0.3785, 0.4276, 0.3162, 0.4626, 0.3162, 0.4626, 0.3785, 0.4276, 0.3785, 0.4276, 0.3162, 0.4626, 0.3162, 0.4626, 0.3785, 0.4276, 0.3646, 0.0655, 0.3646, 0.0655, 0.3646, 0.0655, 0.3646, 0.0655, 0.49, 0.25, 0.472, 0.2934, 0.472, 0.2934, 0.49, 0.25, 0.0, 0.0, 0.0, 0.0, 0.0, 0.0, 0.0, 0.0, 0.3646, 0.0655, 0.3646, 0.0655, 0.3646, 0.0655, 0.3646, 0.0655, 0.49, 0.25, 0.472, 0.2934, 0.0, 0.0, 0.0, 0.0, 0.0, 0.0, 0.0, 0.0, 0.0, 0.0, 0.0, 0.0, 0.0, 0.0, 0.0, 0.0, 0.0, 0.0, 0.0, 0.0, 0.0, 0.0, 0.0, 0.0, 0.0, 0.0, 0.0, 0.0, 0.0, 0.0, 0.0, 0.0, 0.0, 0.0, 0.0, 0.0, 0.0, 0.0, 0.0, 0.0, 0.0, 0.0, 0.0, 0.0, 0.0, 0.0, 0.0, 0.0, 0.0, 0.0, 0.0, 0.0, 0.0, 0.0, 0.0, 0.0, 0.0, 0.0, 0.0, 0.0, 0.0, 0.0, 0.0, 0.0, 0.0, 0.0, 0.0, 0.0, 0.0, 0.0, 0.0, 0.0, 0.0, 0.0, 0.0, 0.0, 0.0, 0.0, 0.0, 0.0, 0.0, 0.0, 0.0, 0.0, 0.0, 0.0, 0.0, 0.0, 0.0, 0.0, 0.0, 0.0, 0.0, 0.0, 0.0, 0.0, 0.0, 0.0, 0.0, 0.0, 0.0, 0.0, 0.0, 0.0, 0.0, 0.0, 0.0, 0.0, 0.0, 0.0, 0.0, 0.0, 0.0, 0.0, 0.0, 0.0, 0.0, 0.0, 0.0, 0.0, 0.0, 0.0, 0.0, 0.0, 0.0, 0.0, 0.0, 0.0, 0.0, 0.0, 0.0, 0.0, 0.0, 0.0, 0.0, 0.0, 0.0, 0.0, 0.0, 0.0, 0.0, 0.0, 0.0, 0.0, 0.0, 0.0, 0.0, 0.0, 0.0, 0.0, 0.0, 0.0, 0.0, 0.0, 0.0, 0.0, 0.0, 0.0, 0.0, 0.0, 0.0, 0.0, 0.0, 0.0, 0.0, 0.0, 0.0, 0.0, 0.0, 0.0, 0.0, 0.0, 0.0, 0.0, 0.0, 0.0, 0.0, 0.0, 0.0, 0.0, 0.0, 0.0, 0.0, 0.0, 0.0, 0.0, 0.0, 0.0, 0.0, 0.0, 0.0, 0.0, 0.0, 0.0, 0.0, 0.0, 0.0, 0.0, 0.0, 0.0, 0.0, 0.0, 0.0, 0.0, 0.0, 0.0, 0.0, 0.0, 0.0, 0.0, 0.0, 0.0, 0.0, 0.0, 0.0, 0.0, 0.0, 0.0, 0.0, 0.0, 0.0, 0.0, 0.0, 0.0, 0.0, 0.0, 0.0, 0.0, 0.0, 0.0, 0.0, 0.0, 0.0, 0.0, 0.0, 0.0, 0.0, 0.0, 0.0, 0.0, 0.0, 0.0, 0.0, 0.0, 0.0, 0.0, 0.0, 0.0, 0.0, 0.0, 0.0, 0.0, 0.0, 0.0, 0.0, 0.0, 0.0, 0.0, 0.0, 0.0, 0.0, 0.0, 0.0, 0.0, 0.0, 0.0, 0.0, 0.0, 0.0, 0.0, 0.0, 0.0, 0.0, 0.0, 0.0, 0.0, 0.0, 0.0, 0.0, 0.0, 0.0, 0.0, 0.0, 0.0, 0.0, 0.0, 0.0, 0.0, 0.0, 0.0, 0.0, 0.0, 0.0, 0.0, 0.0, 0.0, 0.0, 0.0, 0.0, 0.0, 0.0, 0.0, 0.3225, 0.04712, 0.3225, 0.04712, 0.3268, 0.04937, 0.3268, 0.04937, 0.333, 0.0527, 0.333, 0.0527, 0.3368, 0.05485, 0.3368, 0.05485, 0.2927, 0.03074, 0.2929, 0.0308, 0.25, 0.01, 0.2838, 0.02643, 0.3275, 0.04363, 0.3275, 0.04363, 0.3178, 0.04099, 0.3178, 0.04099, 0.2986, 0.03406, 0.2924, 0.03066, 0.2922, 0.02747, 0.3258, 0.04138, 0.3268, 0.04937, 0.3268, 0.04937, 0.333, 0.0527, 0.333, 0.0527, 0.3588, 0.06671, 0.3598, 0.067, 0.2929, 0.0308, 0.2927, 0.03074, 0.2925, 0.0307, 0.2924, 0.03066, 0.2986, 0.03406, 0.2986, 0.03406, 0.2986, 0.03406, 0.2925, 0.0307, 0.2925, 0.0307, 0.2838, 0.02643, 0.2838, 0.02643, 0.2927, 0.03074, 0.2927, 0.03074, 0.3258, 0.04138, 0.3258, 0.04138, 0.2986, 0.03406, 0.2986, 0.03406, 0.2927, 0.03074, 0.2927, 0.03074, 0.3588, 0.06671, 0.3588, 0.06671, 0.3711, 0.07367, 0.3711, 0.07367, 0.3577, 0.06358, 0.3577, 0.06358, 0.3577, 0.06358, 0.3577, 0.06358, 0.3258, 0.04138, 0.3258, 0.04138, 0.3997, 0.089, 0.3997, 0.089, 0.3711, 0.07367, 0.3711, 0.07367, 0.2925, 0.0307, 0.2925, 0.0307, 0.2868, 0.02789, 0.2868, 0.02789, 0.3588, 0.06671, 0.3588, 0.06671, 0.3997, 0.089, 0.3997, 0.089, 0.25, 0.01, 0.2534, 0.01141, 0.261, 0.01454, 0.0, 0.0, 0.0, 0.0, 0.0, 0.0, 0.261, 0.01454, 0.3578, 0.06645, 0.3586, 0.06665, 0.333, 0.0527, 0.3368, 0.05485, 0.3364, 0.0547, 0.3711, 0.07367, 0.3619, 0.06864, 0.3578, 0.06554, 0.3577, 0.06358, 0.2925, 0.0307, 0.2926, 0.03072, 0.2927, 0.03074, 0.2868, 0.02789, 0.3577, 0.06358, 0.3578, 0.06554, 0.3404, 0.05295, 0.3275, 0.04363, 0.3178, 0.04099, 0.3048, 0.03744, 0.2986, 0.03406, 0.3258, 0.04138, 0.3588, 0.06671, 0.3586, 0.06665, 0.3833, 0.08013, 0.3619, 0.06864, 0.3711, 0.07367, 0.3997, 0.089, 0.3586, 0.06665, 0.3578, 0.06645, 0.3619, 0.06864, 0.3833, 0.08013, 0.3578, 0.06554, 0.3578, 0.06645, 0.3364, 0.0547, 0.3404, 0.05295, 0.3619, 0.06864, 0.3578, 0.06645, 0.3578, 0.06554, 0.3586, 0.06665, 0.3588, 0.06671, 0.2927, 0.03074, 0.2926, 0.03072, 0.2947, 0.03188, 0.333, 0.0527, 0.2926, 0.03072, 0.2925, 0.0307, 0.2986, 0.03406, 0.3048, 0.03744, 0.2947, 0.03188, 0.3364, 0.0547, 0.3368, 0.05485, 0.333, 0.0527, 0.3268, 0.04937, 0.3225, 0.04712, 0.3178, 0.04099, 0.3275, 0.04363, 0.3404, 0.05295, 0.3225, 0.04712, 0.3048, 0.03744, 0.3178, 0.04099, 0.3364, 0.0547, 0.3364, 0.0547, 0.3404, 0.05295, 0.3404, 0.05295, 0.3268, 0.04937, 0.333, 0.0527, 0.2947, 0.03188, 0.3048, 0.03744, 0.3225, 0.04712, 0.3178, 0.04099, 0.3178, 0.04099, 0.3225, 0.04712, 0.3225, 0.04712, 0.3368, 0.05485, 0.3368, 0.05485, 0.3364, 0.0547, 0.3364, 0.0547, 0.2537, 0.01152, 0.25, 0.01, 0.25, 0.01, 0.2885, 0.02593, 0.2915, 0.02719, 0.2537, 0.01155, 0.2915, 0.02719, 0.2924, 0.02758, 0.2537, 0.01152, 0.2537, 0.01155, 0.2915, 0.02719, 0.2915, 0.02719, 0.2885, 0.02593, 0.2885, 0.02593, 0.25, 0.01, 0.25, 0.01, 0.2885, 0.02593, 0.2534, 0.01141, 0.2537, 0.01152, 0.2537, 0.01152, 0.2534, 0.01141, 0.25, 0.01, 0.25, 0.01, 0.2537, 0.01152, 0.2537, 0.01152, 0.2537, 0.01152, 0.2537, 0.01155, 0.2537, 0.01155, 0.2885, 0.02593, 0.2885, 0.02593, 0.25, 0.01, 0.25, 0.01, 0.2537, 0.01155, 0.2537, 0.01155, 0.2915, 0.02719, 0.2915, 0.02719, 0.3571, 0.05435, 0.3258, 0.04138, 0.2922, 0.02747, 0.2924, 0.02758, 0.2987, 0.03017, 0.3472, 0.05026, 0.3511, 0.05187, 0.3472, 0.05026, 0.2987, 0.03017, 0.3008, 0.03102, 0.3511, 0.05187, 0.335, 0.0452, 0.3038, 0.03229, 0.3062, 0.03329, 0.3038, 0.03229, 0.335, 0.0452, 0.3541, 0.0531, 0.3508, 0.05175, 0.3555, 0.05369, 0.3561, 0.05397, 0.312, 0.03569, 0.3131, 0.03613, 0.3561, 0.05397, 0.3555, 0.05369, 0.3792, 0.06353, 0.3758, 0.06211, 0.25, 0.01, 0.2887, 0.02601, 0.2887, 0.02601, 0.25, 0.01, 0.25, 0.01, 0.2887, 0.02601, 0.2887, 0.02601, 0.25, 0.01, 0.25, 0.01, 0.2887, 0.02601, 0.2887, 0.02601, 0.25, 0.01, 0.2866, 0.02517, 0.25, 0.01, 0.25, 0.01, 0.2866, 0.02517, 0.2887, 0.02601, 0.2866, 0.02517, 0.2866, 0.02517, 0.2887, 0.02601, 0.2887, 0.02601, 0.2866, 0.02517, 0.2866, 0.02517, 0.2887, 0.02601, 0.2887, 0.02601, 0.2866, 0.02517, 0.2866, 0.02517, 0.2887, 0.02601, 0.2866, 0.02517, 0.25, 0.01, 0.25, 0.01, 0.2866, 0.02517, 0.2866, 0.02517, 0.25, 0.01, 0.25, 0.01, 0.2866, 0.02517, 0.0, 0.0, 0.0, 0.0, 0.0, 0.0, 0.0, 0.0, 0.0, 0.0, 0.0, 0.0, 0.428, 0.3998, 0.428, 0.3998, 0.428, 0.3998, 0.0, 0.0, 0.0, 0.0, 0.0, 0.0, 0.0, 0.0, 0.0, 0.0, 0.0, 0.0, 0.236, 0.1467, 0.472, 0.2934, 0.261, 0.01454, 0.25, 0.01, 0.0, 0.0, 0.2866, 0.02517, 0.25, 0.01, 0.25, 0.01, 0.2866, 0.02517, 0.2887, 0.02601, 0.2866, 0.02517, 0.2866, 0.02517, 0.2887, 0.02601, 0.25, 0.01, 0.2887, 0.02601, 0.2887, 0.02601, 0.25, 0.01, 0.2866, 0.02517, 0.25, 0.01, 0.25, 0.01, 0.2866, 0.02517, 0.2887, 0.02601, 0.2866, 0.02517, 0.2866, 0.02517, 0.2887, 0.02601, 0.25, 0.01, 0.2887, 0.02601, 0.2887, 0.02601, 0.25, 0.01, 0.2866, 0.02517, 0.25, 0.01, 0.25, 0.01, 0.2866, 0.02517, 0.2887, 0.02601, 0.2866, 0.02517, 0.2866, 0.02517, 0.2887, 0.02601, 0.25, 0.01, 0.2887, 0.02601, 0.2887, 0.02601, 0.25, 0.01, 0.2866, 0.02517, 0.25, 0.01, 0.2866, 0.02517, 0.2887, 0.02601, 0.2866, 0.02517, 0.2887, 0.02601, 0.25, 0.01, 0.2887, 0.02601, 0.25, 0.01])
_ca = me_cone.color_attributes.new('Col', 'BYTE_COLOR', 'CORNER')
_ca.data.foreach_set('color', [1.0, 1.0, 1.0, 1.0, 1.0, 1.0, 1.0, 1.0, 1.0, 1.0, 1.0, 1.0, 1.0, 1.0, 1.0, 1.0, 1.0, 1.0, 1.0, 1.0, 1.0, 1.0, 1.0, 1.0, 1.0, 1.0, 1.0, 1.0, 1.0, 1.0, 1.0, 1.0, 1.0, 1.0, 1.0, 1.0, 1.0, 1.0, 1.0, 1.0, 1.0, 1.0, 1.0, 1.0, 1.0, 1.0, 1.0, 1.0, 1.0, 1.0, 1.0, 1.0, 1.0, 1.0, 1.0, 1.0, 1.0, 1.0, 1.0, 1.0, 1.0, 1.0, 1.0, 1.0, 1.0, 1.0, 1.0, 1.0, 1.0, 1.0, 1.0, 1.0, 1.0, 1.0, 1.0, 1.0, 1.0, 1.0, 1.0, 1.0, 1.0, 1.0, 1.0, 1.0, 1.0, 1.0, 1.0, 1.0, 1.0, 1.0, 1.0, 1.0, 1.0, 1.0, 1.0, 1.0, 1.0, 1.0, 1.0, 1.0, 1.0, 1.0, 1.0, 1.0, 1.0, 1.0, 1.0, 1.0, 1.0, 1.0, 1.0, 1.0, 1.0, 1.0, 1.0, 1.0, 1.0, 1.0, 1.0, 1.0, 1.0, 1.0, 1.0, 1.0, 1.0, 1.0, 1.0, 1.0, 1.0, 1.0, 1.0, 1.0, 1.0, 1.0, 1.0, 1.0, 1.0, 1.0, 1.0, 1.0, 1.0, 1.0, 1.0, 1.0, 1.0, 1.0, 1.0, 1.0, 1.0, 1.0, 1.0, 1.0, 1.0, 1.0, 1.0, 1.0, 1.0, 1.0, 1.0, 1.0, 1.0, 1.0, 1.0, 1.0, 1.0, 1.0, 1.0, 1.0, 1.0, 1.0, 1.0, 1.0, 1.0, 1.0, 1.0, 1.0, 1.0, 1.0, 1.0, 1.0, 1.0, 1.0, 1.0, 1.0, 1.0, 1.0, 1.0, 1.0, 1.0, 1.0, 1.0, 1.0, 1.0, 1.0, 1.0, 1.0, 1.0, 1.0, 1.0, 1.0, 1.0, 1.0, 1.0, 1.0, 1.0, 1.0, 1.0, 1.0, 1.0, 1.0, 1.0, 1.0, 1.0, 1.0, 1.0, 1.0, 1.0, 1.0, 1.0, 1.0, 1.0, 1.0, 1.0, 1.0, 1.0, 1.0, 1.0, 1.0, 1.0, 1.0, 1.0, 1.0, 1.0, 1.0, 1.0, 1.0, 1.0, 1.0, 1.0, 1.0, 1.0, 1.0, 1.0, 1.0, 1.0, 1.0, 1.0, 1.0, 1.0, 1.0, 1.0, 1.0, 1.0, 1.0, 1.0, 1.0, 1.0, 1.0, 1.0, 1.0, 1.0, 1.0, 1.0, 1.0, 1.0, 1.0, 1.0, 1.0, 1.0, 1.0, 1.0, 1.0, 1.0, 1.0, 1.0, 1.0, 1.0, 1.0, 1.0, 1.0, 1.0, 1.0, 1.0, 1.0, 1.0, 1.0, 1.0, 1.0, 1.0, 1.0, 1.0, 1.0, 1.0, 1.0, 1.0, 1.0, 1.0, 1.0, 1.0, 1.0, 1.0, 1.0, 1.0, 1.0, 1.0, 1.0, 1.0, 1.0, 1.0, 1.0, 1.0, 1.0, 1.0, 1.0, 1.0, 1.0, 1.0, 1.0, 1.0, 1.0, 1.0, 1.0, 1.0, 1.0, 1.0, 1.0, 1.0, 1.0, 1.0, 1.0, 1.0, 1.0, 1.0, 1.0, 1.0, 1.0, 1.0, 1.0, 1.0, 1.0, 1.0, 1.0, 1.0, 1.0, 1.0, 1.0, 1.0, 1.0, 1.0, 1.0, 1.0, 1.0, 1.0, 1.0, 1.0, 1.0, 1.0, 1.0, 1.0, 1.0, 1.0, 1.0, 1.0, 1.0, 1.0, 1.0, 1.0, 1.0, 1.0, 1.0, 1.0, 1.0, 1.0, 1.0, 1.0, 1.0, 1.0, 1.0, 1.0, 1.0, 1.0, 1.0, 1.0, 1.0, 1.0, 1.0, 1.0, 1.0, 1.0, 1.0, 1.0, 1.0, 1.0, 1.0, 1.0, 1.0, 1.0, 1.0, 1.0, 1.0, 1.0, 1.0, 1.0, 1.0, 1.0, 1.0, 1.0, 1.0, 1.0, 1.0, 1.0, 1.0, 1.0, 1.0, 1.0, 1.0, 1.0, 1.0, 1.0, 1.0, 1.0, 1.0, 1.0, 1.0, 1.0, 1.0, 1.0, 1.0, 1.0, 1.0, 1.0, 1.0, 1.0, 1.0, 1.0, 1.0, 1.0, 1.0, 1.0, 1.0, 1.0, 1.0, 1.0, 1.0, 1.0, 1.0, 1.0, 1.0, 1.0, 1.0, 1.0, 1.0, 1.0, 1.0, 1.0, 1.0, 1.0, 1.0, 1.0, 1.0, 1.0, 1.0, 1.0, 1.0, 1.0, 1.0, 1.0, 1.0, 1.0, 1.0, 1.0, 1.0, 1.0, 1.0, 1.0, 1.0, 1.0, 1.0, 1.0, 1.0, 1.0, 1.0, 1.0, 1.0, 1.0, 1.0, 1.0, 1.0, 1.0, 1.0, 1.0, 1.0, 1.0, 1.0, 1.0, 1.0, 1.0, 1.0, 1.0, 1.0, 1.0, 1.0, 1.0, 1.0, 1.0, 1.0, 1.0, 1.0, 1.0, 1.0, 1.0, 1.0, 1.0, 1.0, 1.0, 1.0, 1.0, 1.0, 1.0, 1.0, 1.0, 1.0, 1.0, 1.0, 1.0, 1.0, 1.0, 1.0, 1.0, 1.0, 1.0, 1.0, 1.0, 1.0, 1.0, 1.0, 1.0, 1.0, 1.0, 1.0, 1.0, 1.0, 1.0, 1.0, 1.0, 1.0, 1.0, 1.0, 1.0, 1.0, 1.0, 1.0, 1.0, 1.0, 1.0, 1.0, 1.0, 1.0, 1.0, 1.0, 1.0, 1.0, 1.0, 1.0, 1.0, 1.0, 1.0, 1.0, 1.0, 1.0, 1.0, 1.0, 1.0, 1.0, 1.0, 1.0, 1.0, 1.0, 1.0, 1.0, 1.0, 1.0, 1.0, 1.0, 1.0, 1.0, 1.0, 1.0, 1.0, 1.0, 1.0, 1.0, 1.0, 1.0, 1.0, 1.0, 1.0, 1.0, 1.0, 1.0, 1.0, 1.0, 1.0, 1.0, 1.0, 1.0, 1.0, 1.0, 1.0, 1.0, 1.0, 1.0, 1.0, 1.0, 1.0, 1.0, 1.0, 1.0, 1.0, 1.0, 1.0, 1.0, 1.0, 1.0, 1.0, 1.0, 1.0, 1.0, 1.0, 1.0, 1.0, 1.0, 1.0, 1.0, 1.0, 1.0, 1.0, 1.0, 1.0, 1.0, 1.0, 1.0, 1.0, 1.0, 1.0, 1.0, 1.0, 1.0, 1.0, 1.0, 1.0, 1.0, 1.0, 1.0, 1.0, 1.0, 1.0, 1.0, 1.0, 1.0, 1.0, 1.0, 1.0, 1.0, 1.0, 1.0, 1.0, 1.0, 1.0, 1.0, 1.0, 1.0, 1.0, 1.0, 1.0, 1.0, 1.0, 1.0, 1.0, 1.0, 1.0, 1.0, 1.0, 1.0, 1.0, 1.0, 1.0, 1.0, 1.0, 1.0, 1.0, 1.0, 1.0, 1.0, 1.0, 1.0, 1.0, 1.0, 1.0, 1.0, 1.0, 1.0, 1.0, 1.0, 1.0, 1.0, 1.0, 1.0, 1.0, 1.0, 1.0, 1.0, 1.0, 1.0, 1.0, 1.0, 1.0, 1.0, 1.0, 1.0, 1.0, 1.0, 1.0, 1.0, 1.0, 1.0, 1.0, 1.0, 1.0, 1.0, 1.0, 1.0, 1.0, 1.0, 1.0, 1.0, 1.0, 1.0, 1.0, 1.0, 1.0, 1.0, 1.0, 1.0, 1.0, 1.0, 1.0, 1.0, 1.0, 1.0, 1.0, 1.0, 1.0, 1.0, 1.0, 1.0, 1.0, 1.0, 1.0, 1.0, 1.0, 1.0, 1.0, 1.0, 1.0, 1.0, 1.0, 1.0, 1.0, 1.0, 1.0, 1.0, 1.0, 1.0, 1.0, 1.0, 1.0, 1.0, 1.0, 1.0, 1.0, 1.0, 1.0, 1.0, 1.0, 1.0, 1.0, 1.0, 1.0, 1.0, 1.0, 1.0, 1.0, 1.0, 1.0, 1.0, 1.0, 1.0, 1.0, 1.0, 1.0, 1.0, 1.0, 1.0, 1.0, 1.0, 1.0, 1.0, 1.0, 1.0, 1.0, 1.0, 1.0, 1.0, 1.0, 1.0, 1.0, 1.0, 1.0, 1.0, 1.0, 1.0, 1.0, 1.0, 1.0, 1.0, 1.0, 1.0, 1.0, 1.0, 1.0, 1.0, 1.0, 1.0, 1.0, 1.0, 1.0, 1.0, 1.0, 1.0, 1.0, 1.0, 1.0, 1.0, 1.0, 1.0, 1.0, 1.0, 1.0, 1.0, 1.0, 1.0, 1.0, 1.0, 1.0, 1.0, 1.0, 1.0, 1.0, 1.0, 1.0, 1.0, 1.0, 1.0, 1.0, 1.0, 1.0, 1.0, 1.0, 1.0, 1.0, 1.0, 1.0, 1.0, 1.0, 1.0, 1.0, 1.0, 1.0, 1.0, 1.0, 1.0, 1.0, 1.0, 1.0, 1.0, 1.0, 1.0, 1.0, 1.0, 1.0, 1.0, 1.0, 1.0, 1.0, 1.0, 1.0, 1.0, 1.0, 1.0, 1.0, 1.0, 1.0, 1.0, 1.0, 1.0, 1.0, 1.0, 1.0, 1.0, 1.0, 1.0, 1.0, 1.0, 1.0, 1.0, 1.0, 1.0, 1.0, 1.0, 1.0, 1.0, 1.0, 1.0, 1.0, 1.0, 1.0, 1.0, 1.0, 1.0, 1.0, 1.0, 1.0, 1.0, 1.0, 1.0, 1.0, 1.0, 1.0, 1.0, 1.0, 1.0, 1.0, 1.0, 1.0, 1.0, 1.0, 1.0, 1.0, 1.0, 1.0, 1.0, 1.0, 1.0, 1.0, 1.0, 1.0, 1.0, 1.0, 1.0, 1.0, 1.0, 1.0, 1.0, 1.0, 1.0, 1.0, 1.0, 1.0, 1.0, 1.0, 1.0, 1.0, 1.0, 1.0, 1.0, 1.0, 1.0, 1.0, 1.0, 1.0, 1.0, 1.0, 1.0, 1.0, 1.0, 1.0, 1.0, 1.0, 1.0, 1.0, 1.0, 1.0, 1.0, 1.0, 1.0, 1.0, 1.0, 1.0, 1.0, 1.0, 1.0, 1.0, 1.0, 1.0, 1.0, 1.0, 1.0, 1.0, 1.0, 1.0, 1.0, 1.0, 1.0, 1.0, 1.0, 1.0, 1.0, 1.0, 1.0, 1.0, 1.0, 1.0, 1.0, 1.0, 1.0, 1.0, 1.0, 1.0, 1.0, 1.0, 1.0, 1.0, 1.0, 1.0, 1.0, 1.0, 1.0, 1.0, 1.0, 1.0, 1.0, 1.0, 1.0, 1.0, 1.0, 1.0, 1.0, 1.0, 1.0, 1.0, 1.0, 1.0, 1.0, 1.0, 1.0, 1.0, 1.0, 1.0, 1.0, 1.0, 1.0, 1.0, 1.0, 1.0, 1.0, 1.0, 1.0, 1.0, 1.0, 1.0, 1.0, 1.0, 1.0, 1.0, 1.0, 1.0, 1.0, 1.0, 1.0, 1.0, 1.0, 1.0, 1.0, 1.0, 1.0, 1.0, 1.0, 1.0, 1.0, 1.0, 1.0, 1.0, 1.0, 1.0, 1.0, 1.0, 1.0, 1.0, 1.0, 1.0, 1.0, 1.0, 1.0, 1.0, 1.0, 1.0, 1.0, 1.0, 1.0, 1.0, 1.0, 1.0, 1.0, 1.0, 1.0, 1.0, 1.0, 1.0, 1.0, 1.0, 1.0, 1.0, 1.0, 1.0, 1.0, 1.0, 1.0, 1.0, 1.0, 1.0, 1.0, 1.0, 1.0, 1.0, 1.0, 1.0, 1.0, 1.0, 1.0, 1.0, 1.0, 1.0, 1.0, 1.0, 1.0, 1.0, 1.0, 1.0, 1.0, 1.0, 1.0, 1.0, 1.0, 1.0, 1.0, 1.0, 1.0, 1.0, 1.0, 1.0, 1.0, 1.0, 1.0, 1.0, 1.0, 1.0, 1.0, 1.0, 1.0, 1.0, 1.0, 1.0, 1.0, 1.0, 1.0, 1.0, 1.0, 1.0, 1.0, 1.0, 1.0, 1.0, 1.0, 1.0, 1.0, 1.0, 1.0, 1.0, 1.0, 1.0, 1.0, 1.0, 1.0, 1.0, 1.0, 1.0, 1.0, 1.0, 1.0, 1.0, 1.0, 1.0, 1.0, 1.0, 1.0, 1.0, 1.0, 1.0, 1.0, 1.0, 1.0, 1.0, 1.0, 1.0, 1.0, 1.0, 1.0, 1.0, 1.0, 1.0, 1.0, 1.0, 1.0, 1.0, 1.0, 1.0, 1.0, 1.0, 1.0, 1.0, 1.0, 1.0, 1.0, 1.0, 1.0, 1.0, 1.0, 1.0, 1.0, 1.0, 1.0, 1.0, 1.0, 1.0, 1.0, 1.0, 1.0, 1.0, 1.0, 1.0, 1.0, 1.0, 1.0, 1.0, 1.0, 1.0, 1.0, 1.0, 1.0, 1.0, 1.0, 1.0, 1.0, 1.0, 1.0, 1.0, 1.0, 1.0, 1.0, 1.0, 1.0, 1.0, 1.0, 1.0, 1.0, 1.0, 1.0, 1.0, 1.0, 1.0, 1.0, 1.0, 1.0, 1.0, 1.0, 1.0, 1.0, 1.0, 1.0, 1.0, 1.0, 1.0, 1.0, 1.0, 1.0, 1.0, 1.0, 1.0, 1.0, 1.0, 1.0, 1.0, 1.0, 1.0, 1.0, 1.0, 1.0, 1.0, 1.0, 1.0, 1.0, 1.0, 1.0, 1.0, 1.0, 1.0, 1.0, 1.0, 1.0, 1.0, 1.0, 1.0, 1.0, 1.0, 1.0, 1.0, 1.0, 1.0, 1.0, 1.0, 1.0, 1.0, 1.0, 1.0, 1.0, 1.0, 1.0, 1.0, 1.0, 1.0, 1.0, 1.0, 1.0, 1.0, 1.0, 1.0, 1.0, 1.0, 1.0, 1.0, 1.0, 1.0, 1.0, 1.0, 1.0, 1.0, 1.0, 1.0, 1.0, 1.0, 1.0, 1.0, 1.0, 1.0, 1.0, 1.0, 1.0, 1.0, 1.0, 1.0, 1.0, 1.0, 1.0, 1.0, 1.0, 1.0, 1.0, 1.0, 1.0, 1.0, 1.0, 1.0, 1.0, 1.0, 1.0, 1.0, 1.0, 1.0, 1.0, 1.0, 1.0, 1.0, 1.0, 1.0, 1.0, 1.0, 1.0, 1.0, 1.0, 1.0, 1.0, 1.0, 1.0, 1.0, 1.0, 1.0, 1.0, 1.0, 1.0, 1.0, 1.0, 1.0, 1.0, 1.0, 1.0, 1.0, 1.0, 1.0, 1.0, 1.0, 1.0, 1.0, 1.0, 1.0, 1.0, 1.0, 1.0, 1.0, 1.0, 1.0, 1.0, 1.0, 1.0, 1.0, 1.0, 1.0, 1.0, 1.0, 1.0, 1.0, 1.0, 1.0, 1.0, 1.0, 1.0, 1.0, 1.0, 1.0, 1.0, 1.0, 1.0, 1.0, 1.0, 1.0, 1.0, 1.0, 1.0, 1.0, 1.0, 1.0, 1.0, 1.0, 1.0, 1.0, 1.0, 1.0, 1.0, 1.0, 1.0, 1.0, 1.0, 1.0, 1.0, 1.0, 1.0, 1.0, 1.0, 1.0, 1.0, 1.0, 1.0, 1.0, 1.0, 1.0, 1.0, 1.0, 1.0, 1.0, 1.0, 1.0, 1.0, 1.0, 1.0, 1.0, 1.0, 1.0, 1.0, 1.0, 1.0, 1.0, 1.0, 1.0, 1.0, 1.0, 1.0, 1.0, 1.0, 1.0, 1.0, 1.0, 1.0, 1.0, 1.0, 1.0, 1.0, 1.0, 1.0, 1.0, 1.0, 1.0, 1.0, 1.0, 1.0, 1.0, 1.0, 1.0, 1.0, 1.0, 1.0, 1.0, 1.0, 1.0, 1.0, 1.0, 1.0, 1.0, 1.0, 1.0, 1.0, 1.0, 1.0, 1.0, 1.0, 1.0, 1.0, 1.0, 1.0, 1.0, 1.0, 1.0, 1.0, 1.0, 1.0, 1.0, 1.0, 1.0, 1.0, 1.0, 1.0, 1.0, 1.0, 1.0, 1.0, 1.0, 1.0, 1.0, 1.0, 1.0, 1.0, 1.0, 1.0, 1.0, 1.0, 1.0, 1.0, 1.0, 1.0, 1.0, 1.0, 1.0, 1.0, 1.0, 1.0, 1.0, 1.0, 1.0, 1.0, 1.0, 1.0, 1.0, 1.0, 1.0, 1.0, 1.0, 1.0, 1.0, 1.0, 1.0, 1.0, 1.0, 1.0, 1.0, 1.0, 1.0, 1.0, 1.0, 1.0, 1.0, 1.0, 1.0, 1.0, 1.0, 1.0, 1.0, 1.0, 1.0, 1.0, 1.0, 1.0, 1.0, 1.0, 1.0, 1.0, 1.0, 1.0, 1.0, 1.0, 1.0, 1.0, 1.0, 1.0, 1.0, 1.0, 1.0, 1.0, 1.0, 1.0, 1.0, 1.0, 1.0, 1.0, 1.0, 1.0, 1.0, 1.0, 1.0, 1.0, 1.0, 1.0, 1.0, 1.0, 1.0, 1.0, 1.0, 1.0, 1.0, 1.0, 1.0, 1.0, 1.0, 1.0, 1.0, 1.0, 1.0, 1.0, 1.0, 1.0, 1.0, 1.0, 1.0, 1.0, 1.0, 1.0, 1.0, 1.0, 1.0, 1.0, 1.0, 1.0, 1.0, 1.0, 1.0, 1.0, 1.0, 1.0, 1.0, 1.0, 1.0, 1.0, 1.0, 1.0, 1.0, 1.0, 1.0, 1.0, 1.0, 1.0, 1.0, 1.0, 1.0, 1.0, 1.0, 1.0, 1.0, 1.0, 1.0, 1.0, 1.0, 1.0, 1.0, 1.0, 1.0, 1.0, 1.0, 1.0, 1.0, 1.0, 1.0, 1.0, 1.0, 1.0, 1.0, 1.0, 1.0, 1.0, 1.0, 1.0, 1.0, 1.0, 1.0, 1.0, 1.0, 1.0, 1.0, 1.0, 1.0, 1.0, 1.0, 1.0, 1.0, 1.0, 1.0, 1.0, 1.0, 1.0, 1.0, 1.0, 1.0, 1.0, 1.0, 1.0, 1.0, 1.0, 1.0, 1.0, 1.0, 1.0, 1.0, 1.0, 1.0, 1.0, 1.0, 1.0, 1.0, 1.0, 1.0, 1.0, 1.0, 1.0, 1.0, 1.0, 1.0, 1.0, 1.0, 1.0, 1.0, 1.0, 1.0, 1.0, 1.0, 1.0, 1.0, 1.0, 1.0, 1.0, 1.0, 1.0, 1.0, 1.0, 1.0, 1.0, 1.0, 1.0, 1.0, 1.0, 1.0, 1.0, 1.0, 1.0, 1.0, 1.0, 1.0, 1.0, 1.0, 1.0, 1.0, 1.0, 1.0, 1.0, 1.0, 1.0, 1.0, 1.0, 1.0, 1.0, 1.0, 1.0, 1.0, 1.0, 1.0, 1.0, 1.0, 1.0, 1.0, 1.0, 1.0, 1.0, 1.0, 1.0, 1.0, 1.0, 1.0, 1.0, 1.0, 1.0, 1.0, 1.0, 1.0, 1.0, 1.0, 1.0, 1.0, 1.0, 1.0, 1.0, 1.0, 1.0, 1.0, 1.0, 1.0, 1.0, 1.0, 1.0, 1.0, 1.0, 1.0, 1.0, 1.0, 1.0, 1.0, 1.0, 1.0, 1.0, 1.0, 1.0, 1.0, 1.0, 1.0, 1.0, 1.0, 1.0, 1.0, 1.0, 1.0, 1.0, 1.0, 1.0, 1.0, 1.0, 1.0, 1.0, 1.0, 1.0, 1.0, 1.0, 1.0, 1.0, 1.0, 1.0, 1.0, 1.0, 1.0, 1.0, 1.0, 1.0, 1.0, 1.0, 1.0, 1.0, 1.0, 1.0, 1.0, 1.0, 1.0, 1.0, 1.0, 1.0, 1.0, 1.0, 1.0, 1.0, 1.0, 1.0, 1.0, 1.0, 1.0, 1.0, 1.0, 1.0, 1.0, 1.0, 1.0, 1.0, 1.0, 1.0, 1.0, 1.0, 1.0, 1.0, 1.0, 1.0, 1.0, 1.0, 1.0, 1.0, 1.0, 1.0, 1.0, 1.0, 1.0, 1.0, 1.0, 1.0, 1.0, 1.0, 1.0, 1.0, 1.0, 1.0, 1.0, 1.0, 1.0, 1.0, 1.0, 1.0, 1.0, 1.0, 1.0, 1.0, 1.0, 1.0, 1.0, 1.0, 1.0, 1.0, 1.0, 1.0, 1.0, 1.0, 1.0, 1.0, 1.0, 1.0, 1.0, 1.0, 1.0, 1.0, 1.0, 1.0, 1.0, 1.0, 1.0, 1.0, 1.0, 1.0, 1.0, 1.0, 1.0, 1.0, 1.0, 1.0, 1.0, 1.0, 1.0, 1.0, 1.0, 1.0, 1.0, 1.0, 1.0, 1.0, 1.0, 1.0, 1.0, 1.0, 1.0, 1.0, 1.0, 1.0, 1.0, 1.0, 1.0, 1.0, 1.0, 1.0, 1.0, 1.0, 1.0, 1.0, 1.0, 1.0, 1.0, 1.0, 1.0, 1.0, 1.0, 1.0, 1.0, 1.0, 1.0, 1.0, 1.0, 1.0, 1.0, 1.0, 1.0, 1.0, 1.0, 1.0, 1.0, 1.0, 1.0, 1.0, 1.0, 1.0, 1.0, 1.0, 1.0, 1.0, 1.0, 1.0, 1.0, 1.0, 1.0, 1.0, 1.0, 1.0, 1.0, 1.0, 1.0, 1.0, 1.0, 1.0, 1.0, 1.0, 1.0, 1.0, 1.0, 1.0, 1.0, 1.0, 1.0, 1.0, 1.0, 1.0, 1.0, 1.0, 1.0, 1.0, 1.0, 1.0, 1.0, 1.0, 1.0, 1.0, 1.0, 1.0, 1.0, 1.0, 1.0, 1.0, 1.0, 1.0, 1.0, 1.0, 1.0, 1.0, 1.0, 1.0, 1.0, 1.0, 1.0, 1.0, 1.0, 1.0, 1.0, 1.0, 1.0, 1.0, 1.0, 1.0, 1.0, 1.0, 1.0, 1.0, 1.0, 1.0, 1.0, 1.0, 1.0, 1.0, 1.0, 1.0, 1.0, 1.0, 1.0, 1.0, 1.0, 1.0, 1.0, 1.0, 1.0, 1.0, 1.0, 1.0, 1.0, 1.0, 1.0, 1.0, 1.0, 1.0, 1.0, 1.0, 1.0, 1.0, 1.0, 1.0, 1.0, 1.0, 1.0, 1.0, 1.0, 1.0, 1.0, 1.0, 1.0, 1.0, 1.0, 1.0, 1.0, 1.0, 1.0, 1.0, 1.0, 1.0, 1.0, 1.0, 1.0, 1.0, 1.0, 1.0, 1.0, 1.0, 1.0, 1.0, 1.0, 1.0, 1.0, 1.0, 1.0, 1.0, 1.0, 1.0, 1.0, 1.0, 1.0, 1.0, 1.0, 1.0, 1.0, 1.0, 1.0, 1.0, 1.0, 1.0, 1.0, 1.0, 1.0, 1.0, 1.0, 1.0, 1.0, 1.0, 1.0, 1.0, 1.0, 1.0, 1.0, 1.0, 1.0, 1.0, 1.0, 1.0, 1.0, 1.0, 1.0, 1.0, 1.0, 1.0, 1.0, 1.0, 1.0, 1.0, 1.0, 1.0, 1.0, 1.0, 1.0, 1.0, 1.0, 1.0, 1.0, 1.0, 1.0, 1.0, 1.0, 1.0, 1.0, 1.0, 1.0, 1.0, 1.0, 1.0, 1.0, 1.0, 1.0, 1.0, 1.0, 1.0, 1.0, 1.0, 1.0, 1.0, 1.0, 1.0, 1.0, 1.0, 1.0, 1.0, 1.0, 1.0, 1.0, 1.0, 1.0, 1.0, 1.0, 1.0, 1.0, 1.0, 1.0, 1.0, 1.0, 1.0, 1.0, 1.0, 1.0, 1.0, 1.0, 1.0, 1.0, 1.0, 1.0, 1.0, 1.0, 1.0, 1.0, 1.0, 1.0, 1.0, 1.0, 1.0, 1.0, 1.0, 1.0, 1.0, 1.0, 1.0, 1.0, 1.0, 1.0, 1.0, 1.0, 1.0, 1.0, 1.0, 1.0, 1.0, 1.0, 1.0, 1.0, 1.0, 1.0, 1.0, 1.0, 1.0, 1.0, 1.0, 1.0, 1.0, 1.0, 1.0, 1.0, 1.0, 1.0, 1.0, 1.0, 1.0, 1.0, 1.0, 1.0, 1.0, 1.0, 1.0, 1.0, 1.0, 1.0, 1.0, 1.0, 1.0, 1.0, 1.0, 1.0, 1.0, 1.0, 1.0, 1.0, 1.0, 1.0, 1.0, 1.0, 1.0, 1.0, 1.0, 1.0, 1.0, 1.0, 1.0, 1.0, 1.0, 1.0, 1.0, 1.0, 1.0, 1.0, 1.0, 1.0, 1.0, 1.0, 1.0, 1.0, 1.0, 1.0, 1.0, 1.0, 1.0, 1.0, 1.0, 1.0, 1.0, 1.0, 1.0, 1.0, 1.0, 1.0, 1.0, 1.0, 1.0, 1.0, 1.0, 1.0, 1.0, 1.0, 1.0, 1.0, 1.0, 1.0, 1.0, 1.0, 1.0, 1.0, 1.0, 1.0, 1.0, 1.0, 1.0, 1.0, 1.0, 1.0, 1.0, 1.0, 1.0, 1.0, 1.0, 1.0, 1.0, 1.0, 1.0, 1.0, 1.0, 1.0, 1.0, 1.0, 1.0, 1.0, 1.0, 1.0, 1.0, 1.0, 1.0, 1.0, 1.0, 1.0, 1.0, 1.0, 1.0, 1.0, 1.0, 1.0, 1.0, 1.0, 1.0, 1.0, 1.0, 1.0, 1.0, 1.0, 1.0, 1.0, 1.0, 1.0, 1.0, 1.0, 1.0, 1.0, 1.0, 1.0, 1.0, 1.0, 1.0, 1.0, 1.0, 1.0, 1.0, 1.0, 1.0, 1.0, 1.0, 1.0, 1.0, 1.0, 1.0, 1.0, 1.0, 1.0, 1.0, 1.0, 1.0, 1.0, 1.0, 1.0, 1.0, 1.0, 1.0, 1.0, 1.0, 1.0, 1.0, 1.0, 1.0, 1.0, 1.0, 1.0, 1.0, 1.0, 1.0, 1.0, 1.0, 1.0, 1.0, 1.0, 1.0, 1.0, 1.0, 1.0, 1.0, 1.0, 1.0, 1.0, 1.0, 1.0, 1.0, 1.0, 1.0, 1.0, 1.0, 1.0, 1.0, 1.0, 1.0, 1.0, 1.0, 1.0, 1.0, 1.0, 1.0, 1.0, 1.0, 1.0, 1.0, 1.0, 1.0, 1.0, 1.0, 1.0, 1.0, 1.0, 1.0, 1.0, 1.0, 1.0, 1.0, 1.0, 1.0, 1.0, 1.0, 1.0, 1.0, 1.0, 1.0, 1.0, 1.0, 1.0, 1.0, 1.0, 1.0, 1.0, 1.0, 1.0, 1.0, 1.0, 1.0, 1.0, 1.0, 1.0, 1.0, 1.0, 1.0, 1.0, 1.0, 1.0, 1.0, 1.0, 1.0, 1.0, 1.0, 1.0, 1.0, 1.0, 1.0, 1.0, 1.0, 1.0, 1.0, 1.0, 1.0, 1.0, 1.0, 1.0, 1.0, 1.0, 1.0, 1.0, 1.0, 1.0, 1.0, 1.0, 1.0, 1.0, 1.0, 1.0, 1.0, 1.0, 1.0, 1.0, 1.0, 1.0, 1.0, 1.0, 1.0, 1.0, 1.0, 1.0, 1.0, 1.0, 1.0, 1.0, 1.0, 1.0, 1.0, 1.0, 1.0, 1.0, 1.0, 1.0, 1.0, 1.0, 1.0, 1.0, 1.0, 1.0, 1.0, 1.0, 1.0, 1.0, 1.0, 1.0, 1.0, 1.0, 1.0, 1.0, 1.0, 1.0, 1.0, 1.0, 1.0, 1.0, 1.0, 1.0, 1.0, 1.0, 1.0, 1.0, 1.0, 1.0, 1.0, 1.0, 1.0, 1.0, 1.0, 1.0, 1.0, 1.0, 1.0, 1.0, 1.0, 1.0, 1.0, 1.0, 1.0, 1.0, 1.0, 1.0, 1.0, 1.0, 1.0, 1.0, 1.0, 1.0, 1.0, 1.0, 1.0, 1.0, 1.0, 1.0, 1.0, 1.0, 1.0, 1.0, 1.0, 1.0, 1.0, 1.0, 1.0, 1.0, 1.0, 1.0, 1.0, 1.0, 1.0, 1.0, 1.0, 1.0, 1.0, 1.0, 1.0, 1.0, 1.0, 1.0, 1.0, 1.0, 1.0, 1.0, 1.0, 1.0, 1.0, 1.0, 1.0, 1.0, 1.0, 1.0, 1.0, 1.0, 1.0, 1.0, 1.0, 1.0, 1.0, 1.0, 1.0, 1.0, 1.0, 1.0, 1.0, 1.0, 1.0, 1.0, 1.0, 1.0, 1.0, 1.0, 1.0, 1.0, 1.0, 1.0, 1.0, 1.0, 1.0, 1.0, 1.0, 1.0, 1.0, 1.0, 1.0, 1.0, 1.0, 1.0, 1.0, 1.0, 1.0, 1.0, 1.0, 1.0, 1.0, 1.0, 1.0, 1.0, 1.0, 1.0, 1.0, 1.0, 1.0, 1.0, 1.0, 1.0, 1.0, 1.0, 1.0, 1.0, 1.0, 1.0, 1.0, 1.0, 1.0, 1.0, 1.0, 1.0, 1.0, 1.0, 1.0, 1.0, 1.0, 1.0, 1.0, 1.0, 1.0, 1.0, 1.0, 1.0, 1.0, 1.0, 1.0, 1.0, 1.0, 1.0, 1.0, 1.0, 1.0, 1.0, 1.0, 1.0, 1.0, 1.0, 1.0, 1.0, 1.0, 1.0, 1.0, 1.0, 1.0, 1.0, 1.0, 1.0, 1.0, 1.0, 1.0, 1.0, 1.0, 1.0, 1.0, 1.0, 1.0, 1.0, 1.0, 1.0, 1.0, 1.0, 1.0, 1.0, 1.0, 1.0, 1.0, 1.0, 1.0, 1.0, 1.0, 1.0, 1.0, 1.0, 1.0, 1.0, 1.0, 1.0, 1.0, 1.0, 1.0, 1.0, 1.0, 1.0, 1.0, 1.0, 1.0, 1.0, 1.0, 1.0, 1.0, 1.0, 1.0, 1.0, 1.0, 1.0, 1.0, 1.0, 1.0, 1.0, 1.0, 1.0, 1.0, 1.0, 1.0, 1.0, 1.0, 1.0, 1.0, 1.0, 1.0, 1.0, 1.0, 1.0, 1.0, 1.0, 1.0, 1.0, 1.0, 1.0, 1.0, 1.0, 1.0, 1.0, 1.0, 1.0, 1.0, 1.0, 1.0, 1.0, 1.0, 1.0, 1.0, 1.0, 1.0, 1.0, 1.0, 1.0, 1.0, 1.0, 1.0, 1.0, 1.0, 1.0, 1.0, 1.0, 1.0, 1.0, 1.0, 1.0, 1.0, 1.0, 1.0, 1.0, 1.0, 1.0, 1.0, 1.0, 1.0, 1.0, 1.0, 1.0, 1.0, 1.0, 1.0, 1.0, 1.0, 1.0, 1.0, 1.0, 1.0, 1.0, 1.0, 1.0, 1.0, 1.0, 1.0, 1.0, 1.0, 1.0, 1.0, 1.0, 1.0, 1.0, 1.0, 1.0, 1.0, 1.0, 1.0, 1.0, 1.0, 1.0, 1.0, 1.0, 1.0, 1.0, 1.0, 1.0, 1.0, 1.0, 1.0, 1.0, 1.0, 1.0, 1.0, 1.0, 1.0, 1.0, 1.0, 1.0, 1.0, 1.0, 1.0, 1.0, 1.0, 1.0, 1.0, 1.0, 1.0, 1.0, 1.0, 1.0, 1.0, 1.0, 1.0, 1.0, 1.0, 1.0, 1.0, 1.0, 1.0, 1.0, 1.0, 1.0, 1.0, 1.0, 1.0, 1.0, 1.0, 1.0, 1.0, 1.0, 1.0, 1.0, 1.0, 1.0, 1.0, 1.0, 1.0, 1.0, 1.0, 1.0, 1.0, 1.0, 1.0, 1.0, 1.0, 1.0, 1.0, 1.0, 1.0, 1.0, 1.0, 1.0, 1.0, 1.0, 1.0, 1.0, 1.0, 1.0, 1.0, 1.0, 1.0, 1.0, 1.0, 1.0, 1.0, 1.0, 1.0, 1.0, 1.0, 1.0, 1.0, 1.0, 1.0, 1.0, 1.0, 1.0, 1.0, 1.0, 1.0, 1.0, 1.0, 1.0, 1.0, 1.0, 1.0, 1.0, 1.0, 1.0, 1.0, 1.0, 1.0, 1.0, 1.0, 1.0, 1.0, 1.0, 1.0, 1.0, 1.0, 1.0, 1.0, 1.0, 1.0, 1.0, 1.0, 1.0, 1.0, 1.0, 1.0, 1.0, 1.0, 1.0, 1.0, 1.0, 1.0, 1.0, 1.0, 1.0, 1.0, 1.0, 1.0, 1.0, 1.0, 1.0, 1.0, 1.0, 1.0, 1.0, 1.0, 1.0, 1.0, 1.0, 1.0, 1.0, 1.0, 1.0, 1.0, 1.0, 1.0, 1.0, 1.0, 1.0, 1.0, 1.0, 1.0, 1.0, 1.0, 1.0, 1.0, 1.0, 1.0, 1.0, 1.0, 1.0, 1.0, 1.0, 1.0, 1.0, 1.0, 1.0, 1.0, 1.0, 1.0, 1.0, 1.0, 1.0, 1.0, 1.0, 1.0, 1.0, 1.0, 1.0, 1.0, 1.0, 1.0, 1.0, 1.0, 1.0, 1.0, 1.0, 1.0, 1.0, 1.0, 1.0, 1.0, 1.0, 1.0, 1.0, 1.0, 1.0, 1.0, 1.0, 1.0, 1.0, 1.0, 1.0, 1.0, 1.0, 1.0, 1.0, 1.0, 1.0, 1.0, 1.0, 1.0, 1.0, 1.0, 1.0, 1.0, 1.0, 1.0, 1.0, 1.0, 1.0, 1.0, 1.0, 1.0, 1.0, 1.0, 1.0, 1.0, 1.0, 1.0, 1.0, 1.0, 1.0, 1.0, 1.0, 1.0, 1.0, 1.0, 1.0, 1.0, 1.0, 1.0, 1.0, 1.0, 1.0, 1.0, 1.0, 1.0, 1.0, 1.0, 1.0, 1.0, 1.0, 1.0, 1.0, 1.0, 1.0, 1.0, 1.0, 1.0, 1.0, 1.0, 1.0, 1.0, 1.0, 1.0, 1.0, 1.0, 1.0, 1.0, 1.0, 1.0, 1.0, 1.0, 1.0, 1.0, 1.0, 1.0, 1.0, 1.0, 1.0, 1.0, 1.0, 1.0, 1.0, 1.0, 1.0, 1.0, 1.0, 1.0, 1.0, 1.0, 1.0, 1.0, 1.0, 1.0, 1.0, 1.0, 1.0, 1.0, 1.0, 1.0, 1.0, 1.0, 1.0, 1.0, 1.0, 1.0, 1.0, 1.0, 1.0, 1.0, 1.0, 1.0, 1.0, 1.0, 1.0, 1.0, 1.0, 1.0, 1.0, 1.0, 1.0, 1.0, 1.0, 1.0, 1.0, 1.0, 1.0, 1.0, 1.0, 1.0, 1.0, 1.0, 1.0, 1.0, 1.0, 1.0, 1.0, 1.0, 1.0, 1.0, 1.0, 1.0, 1.0, 1.0, 1.0, 1.0, 1.0, 1.0, 1.0, 1.0, 1.0, 1.0, 1.0, 1.0, 1.0, 1.0, 1.0, 1.0, 1.0, 1.0, 1.0, 1.0, 1.0, 1.0, 1.0, 1.0, 1.0, 1.0, 1.0, 1.0, 1.0, 1.0, 1.0, 1.0, 1.0, 1.0, 1.0, 1.0, 1.0, 1.0, 1.0, 1.0, 1.0, 1.0, 1.0, 1.0, 1.0, 1.0, 1.0, 1.0, 1.0, 1.0, 1.0, 1.0, 1.0, 1.0, 1.0, 1.0, 1.0, 1.0, 1.0, 1.0, 1.0, 1.0, 1.0, 1.0, 1.0, 1.0, 1.0, 1.0, 1.0, 1.0, 1.0, 1.0, 1.0, 1.0, 1.0, 1.0, 1.0, 1.0, 1.0, 1.0, 1.0, 1.0, 1.0, 1.0, 1.0, 1.0, 1.0, 1.0, 1.0, 1.0, 1.0, 1.0, 1.0, 1.0, 1.0, 1.0, 1.0, 1.0, 1.0, 1.0, 1.0, 1.0, 1.0, 1.0, 1.0, 1.0, 1.0, 1.0, 1.0, 1.0, 1.0, 1.0, 1.0, 1.0, 1.0, 1.0, 1.0, 1.0, 1.0, 1.0, 1.0, 1.0, 1.0, 1.0, 1.0, 1.0, 1.0, 1.0, 1.0, 1.0, 1.0, 1.0, 1.0, 1.0, 1.0, 1.0, 1.0, 1.0, 1.0, 1.0, 1.0, 1.0, 1.0, 1.0, 1.0, 1.0, 1.0, 1.0, 1.0, 1.0, 1.0, 1.0, 1.0, 1.0, 1.0, 1.0, 1.0, 1.0, 1.0, 1.0, 1.0, 1.0, 1.0, 1.0, 1.0, 1.0, 1.0, 1.0, 1.0, 1.0, 1.0, 1.0, 1.0, 1.0, 1.0, 1.0, 1.0, 1.0, 1.0, 1.0, 1.0, 1.0, 1.0, 1.0, 1.0, 1.0, 1.0, 1.0, 1.0, 1.0, 1.0, 1.0, 1.0, 1.0, 1.0, 1.0, 1.0, 1.0, 1.0, 1.0, 1.0, 1.0, 1.0, 1.0, 1.0, 1.0, 1.0, 1.0, 1.0, 1.0, 1.0, 1.0, 1.0, 1.0, 1.0, 1.0, 1.0, 1.0, 1.0, 1.0, 1.0, 1.0, 1.0, 1.0, 1.0, 1.0, 1.0, 1.0, 1.0, 1.0, 1.0, 1.0, 1.0, 1.0, 1.0, 1.0, 1.0, 1.0, 1.0, 1.0, 1.0, 1.0, 1.0, 1.0, 1.0, 1.0, 1.0, 1.0, 1.0, 1.0, 1.0, 1.0, 1.0, 1.0, 1.0, 1.0, 1.0, 1.0, 1.0, 1.0, 1.0, 1.0, 1.0, 1.0, 1.0, 1.0, 1.0, 1.0, 1.0, 1.0, 1.0, 1.0, 1.0, 1.0, 1.0, 1.0, 1.0, 1.0, 1.0, 1.0, 1.0, 1.0, 1.0, 1.0, 1.0, 1.0, 1.0, 1.0, 1.0, 1.0, 1.0, 1.0, 1.0, 1.0, 1.0, 1.0, 1.0, 1.0, 1.0, 1.0, 1.0, 1.0, 1.0, 1.0, 1.0, 1.0, 1.0, 1.0, 1.0, 1.0, 1.0, 1.0, 1.0, 1.0, 1.0, 1.0, 1.0, 1.0, 1.0, 1.0, 1.0, 1.0, 1.0, 1.0, 1.0, 1.0, 1.0, 1.0, 1.0, 1.0, 1.0, 1.0, 1.0, 1.0, 1.0, 1.0, 1.0, 1.0, 1.0, 1.0, 1.0, 1.0, 1.0, 1.0, 1.0, 1.0, 1.0, 1.0, 1.0, 1.0, 1.0, 1.0, 1.0, 1.0, 1.0, 1.0, 1.0, 1.0, 1.0, 1.0, 1.0, 1.0, 1.0, 1.0, 1.0, 1.0, 1.0, 1.0, 1.0, 1.0, 1.0, 1.0, 1.0, 1.0, 1.0, 1.0, 1.0, 1.0, 1.0, 1.0, 1.0, 1.0, 1.0, 1.0, 1.0, 1.0, 1.0, 1.0, 1.0, 1.0, 1.0, 1.0, 1.0, 1.0, 1.0, 1.0, 1.0, 1.0, 1.0, 1.0, 1.0, 1.0, 1.0, 1.0, 1.0, 1.0, 1.0, 1.0, 1.0, 1.0, 1.0, 1.0, 1.0, 1.0, 1.0, 1.0, 1.0, 1.0, 1.0, 1.0, 1.0, 1.0, 1.0, 1.0, 1.0, 1.0, 1.0, 1.0, 1.0, 1.0, 1.0, 1.0, 1.0, 1.0, 1.0, 1.0, 1.0, 1.0, 1.0, 1.0, 1.0, 1.0, 1.0, 1.0, 1.0, 1.0, 1.0, 1.0, 1.0, 1.0, 1.0, 1.0, 1.0, 1.0, 1.0, 1.0, 1.0, 1.0, 1.0, 1.0, 1.0, 1.0, 1.0, 1.0, 1.0, 1.0, 1.0, 1.0, 1.0, 1.0, 1.0, 1.0, 1.0, 1.0, 1.0, 1.0, 1.0, 1.0, 1.0, 1.0, 1.0, 1.0, 1.0, 1.0, 1.0, 1.0, 1.0, 1.0, 1.0, 1.0, 1.0, 1.0, 1.0, 1.0, 1.0, 1.0, 1.0, 1.0, 1.0, 1.0, 1.0, 1.0, 1.0, 1.0, 1.0, 1.0, 1.0, 1.0, 1.0, 1.0, 1.0, 1.0, 1.0, 1.0, 1.0, 1.0, 1.0, 1.0, 1.0, 1.0, 1.0, 1.0, 1.0, 1.0, 1.0, 1.0, 1.0, 1.0, 1.0, 1.0, 1.0, 1.0, 1.0, 1.0, 1.0, 1.0, 1.0, 1.0, 1.0, 1.0, 1.0, 1.0, 1.0, 1.0, 1.0, 1.0, 1.0, 1.0, 1.0, 1.0, 1.0, 1.0, 1.0, 1.0, 1.0, 1.0, 1.0, 1.0, 1.0, 1.0, 1.0, 1.0, 1.0, 1.0, 1.0, 1.0, 1.0, 1.0, 1.0, 1.0, 1.0, 1.0, 1.0, 1.0, 1.0, 1.0, 1.0, 1.0, 1.0, 1.0, 1.0, 1.0, 1.0, 1.0, 1.0, 1.0, 1.0, 1.0, 1.0, 1.0, 1.0, 1.0, 1.0, 1.0, 1.0, 1.0, 1.0, 1.0, 1.0, 1.0, 1.0, 1.0, 1.0, 1.0, 1.0, 1.0, 1.0, 1.0, 1.0, 1.0, 1.0, 1.0, 1.0, 1.0, 1.0, 1.0, 1.0, 1.0, 1.0, 1.0, 1.0, 1.0, 1.0, 1.0, 1.0, 1.0, 1.0, 1.0, 1.0, 1.0, 1.0, 1.0, 1.0, 1.0, 1.0, 1.0, 1.0, 1.0, 1.0, 1.0, 1.0, 1.0, 1.0, 1.0, 1.0, 1.0, 1.0, 1.0, 1.0, 1.0, 1.0, 1.0, 1.0, 1.0, 1.0, 1.0, 1.0, 1.0, 1.0, 1.0, 1.0, 1.0, 1.0, 1.0, 1.0, 1.0, 1.0, 1.0, 1.0, 1.0, 1.0, 1.0, 1.0, 1.0, 1.0, 1.0, 1.0, 1.0, 1.0, 1.0, 1.0, 1.0, 1.0, 1.0, 1.0, 1.0, 1.0, 1.0, 1.0, 1.0, 1.0, 1.0, 1.0, 1.0, 1.0, 1.0, 1.0, 1.0, 1.0, 1.0, 1.0, 1.0, 1.0, 1.0, 1.0, 1.0, 1.0, 1.0, 1.0, 1.0, 1.0, 1.0, 1.0, 1.0, 1.0, 1.0, 1.0, 1.0, 1.0, 1.0, 1.0, 1.0, 1.0, 1.0, 1.0, 1.0, 1.0, 1.0, 1.0, 1.0, 1.0, 1.0, 1.0, 1.0, 1.0, 1.0, 1.0, 1.0, 1.0, 1.0, 1.0, 1.0, 1.0, 1.0, 1.0, 1.0, 1.0, 1.0, 1.0, 1.0, 1.0, 1.0, 1.0, 1.0, 1.0, 1.0, 1.0, 1.0, 1.0, 1.0, 1.0, 1.0, 1.0, 1.0, 1.0, 1.0, 1.0, 1.0, 1.0, 1.0, 1.0, 1.0, 1.0, 1.0, 1.0, 1.0, 1.0, 1.0, 1.0, 1.0, 1.0, 1.0, 1.0, 1.0, 1.0, 1.0, 1.0, 1.0, 1.0, 1.0, 1.0, 1.0, 1.0, 1.0, 1.0, 1.0, 1.0, 1.0, 1.0, 1.0, 1.0, 1.0, 1.0, 1.0, 1.0, 1.0, 1.0, 1.0, 1.0, 1.0, 1.0, 1.0, 1.0, 1.0, 1.0, 1.0, 1.0, 1.0, 1.0, 1.0, 1.0, 1.0, 1.0, 1.0, 1.0, 1.0, 1.0, 1.0, 1.0, 1.0, 1.0, 1.0, 1.0, 1.0, 1.0, 1.0, 1.0, 1.0, 1.0, 1.0, 1.0, 1.0, 1.0, 1.0, 1.0, 1.0, 1.0, 1.0, 1.0, 1.0, 1.0, 1.0, 1.0, 1.0, 1.0, 1.0, 1.0, 1.0, 1.0, 1.0, 1.0, 1.0, 1.0, 1.0, 1.0, 1.0, 1.0, 1.0, 1.0, 1.0, 1.0, 1.0, 1.0, 1.0, 1.0, 1.0, 1.0, 1.0, 1.0, 1.0, 1.0, 1.0, 1.0, 1.0, 1.0, 1.0, 1.0, 1.0, 1.0, 1.0, 1.0, 1.0, 1.0, 1.0, 1.0, 1.0, 1.0, 1.0, 1.0, 1.0, 1.0, 1.0, 1.0, 1.0, 1.0, 1.0, 1.0, 1.0, 1.0, 1.0, 1.0, 1.0, 1.0, 1.0, 1.0, 1.0, 1.0, 1.0, 1.0, 1.0, 1.0, 1.0, 1.0, 1.0, 1.0, 1.0, 1.0, 1.0, 1.0, 1.0, 1.0, 1.0, 1.0, 1.0, 1.0, 1.0, 1.0, 1.0, 1.0, 1.0])
me_cone.materials.append(mat_clothes)
me_cone.materials.append(mat_skin)
me_cone.materials.append(mat_eye)
me_cone.materials.append(mat_black)
me_cone.materials.append(mat_pupil)
me_cone.materials.append(mat_jewel_around)
me_cone.materials.append(mat_jewel)
me_cone.materials.append(mat_hat_belt)
me_cone.use_remesh_fix_poles = True
me_cone.use_remesh_preserve_attributes = False
me_cone.use_mirror_vertex_groups = False
me_cone.update()
arm_armature = bpy.data.armatures.new('Armature')  # bones are not reproduced

# ---- objects
ob_light = bpy.data.objects.new('Light', light_light)
ob_camera = bpy.data.objects.new('Camera', cam_camera)
ob_empty = bpy.data.objects.new('Empty', None)
ob_cone = bpy.data.objects.new('Cone', me_cone)
ob_empty_001 = bpy.data.objects.new('Empty.001', None)
ob_empty_002 = bpy.data.objects.new('Empty.002', None)
ob_armature = bpy.data.objects.new('Armature', arm_armature)

# ---- transforms, parenting, visibility, modifiers, constraints
ob_light.location = (4.076, 1.005, 5.904)
ob_light.rotation_euler = (0.6503, 0.05522, 1.866)
ob_light.lock_rotations_4d = False
ob_light.empty_display_type = 'ARROWS'
ob_light.color = (0.0, 0.0, 0.0, 0.0)
ob_light.lineart.crease_threshold = 0.0
ob_camera.location = (7.359, -6.926, 4.958)
ob_camera.rotation_euler = (1.109, 0.0, 0.8149)
ob_camera.lock_rotations_4d = False
ob_camera.empty_display_type = 'ARROWS'
ob_camera.color = (0.0, 0.0, 0.0, 0.0)
ob_camera.display_type = 'WIRE'
ob_camera.lineart.crease_threshold = 0.0
ob_empty.location = (-8.275, -1.126e-07, 0.8382)
ob_empty.rotation_euler = (1.571, -0.0, -0.0)
ob_empty.empty_display_type = 'IMAGE'
ob_empty.empty_display_size = 18.4
ob_empty.empty_image_offset = (-0.1359, -0.2324)
ob_empty.lineart.crease_threshold = 0.0
ob_cone.parent = ob_armature
ob_cone.matrix_parent_inverse = Matrix(((0.3164, -0.0, 0.0, -0.0), (-0.0, 0.3164, -0.0, 0.0), (0.0, -0.0, 0.3164, -0.179), (-0.0, 0.0, -0.0, 1.0)))
ob_cone.location = (0.0682, -7.789e-08, 5.835)
ob_cone.scale = (1.278, 0.9523, 1.39)
ob_cone.lineart.crease_threshold = 0.0
_vg = ob_cone.vertex_groups.new(name='body')
for _i, _w in zip([0, 1, 2, 3, 5, 6, 7, 8, 9, 10, 11, 12, 13, 14, 15, 16, 17, 18, 19, 20, 21, 22, 23, 24, 25, 26, 27, 28, 29, 30, 31, 32, 33, 34, 35, 36, 37, 38, 39, 40, 41, 42, 43, 45, 46, 47, 48, 53, 54, 55, 56, 57, 58, 59, 60, 61, 62, 63, 64, 65, 66, 67, 68, 69, 70, 71, 73, 74, 75, 76, 77, 78, 79, 80, 81, 82, 83, 84, 85, 86, 87, 88, 89, 90, 93, 94, 95, 96, 137, 138, 139, 145, 146, 147, 310, 311, 312, 313, 314, 316, 317, 318, 319, 320, 321, 322, 323, 325, 326, 327, 328, 329, 330, 331, 332, 333, 334, 335, 336, 337, 338, 339, 340], [0.9986, 0.9862, 0.9778, 0.999, 0.9972, 0.9992, 0.9958, 0.9707, 0.9733, 0.9999, 1.0, 0.9996, 0.9707, 0.9733, 0.9999, 1.0, 0.9996, 0.9707, 0.9733, 0.9999, 1.0, 0.9996, 0.9707, 0.9733, 0.9973, 0.9956, 0.972, 0.9335, 0.9371, 0.9913, 0.9999, 0.9604, 0.9992, 0.9934, 0.9986, 0.9995, 0.9791, 0.000372, 1.0, 0.9986, 0.1223, 0.9791, 0.999, 0.9986, 0.1813, 0.9791, 0.999, 0.9986, 0.1512, 0.9791, 0.999, 0.9986, 0.9733, 0.9999, 0.9733, 0.9999, 0.4449, 1.0, 1.0, 1.0, 0.999, 0.9791, 0.9986, 1.0, 0.999, 0.9986, 0.227, 0.9791, 0.9995, 0.9986, 0.9934, 0.9992, 0.9604, 0.9999, 0.9913, 0.9371, 0.9973, 0.9733, 0.9999, 0.9733, 0.9999, 0.9986, 0.9995, 0.9791, 0.0002294, 0.001345, 0.004285, 0.0002294, 0.01734, 0.01734, 0.005062, 0.7643, 0.06465, 0.005285, 0.9942, 0.9942, 1.0, 1.0, 0.0004131, 0.9998, 1.0, 1.0, 1.0, 0.9998, 1.0, 1.0, 1.0, 0.9998, 1.0, 1.0, 1.0, 0.9998, 1.0, 1.0, 1.0, 0.9998, 1.0, 1.0, 0.9763, 0.9993, 0.9983, 1.0, 0.9023]): _vg.add([_i], _w, 'REPLACE')
_vg = ob_cone.vertex_groups.new(name='Head')
for _i, _w in zip([0, 1, 2, 3, 4, 35, 36, 37, 38, 39, 40, 41, 42, 43, 44, 45, 46, 47, 48, 49, 50, 51, 52, 53, 54, 55, 56, 57, 62, 63, 64, 65, 66, 67, 68, 69, 70, 71, 72, 73, 74, 75, 76, 88, 89, 90, 91, 92, 93, 94, 95, 96, 97, 98, 99, 100, 101, 102, 103, 104, 105, 106, 108, 109, 110, 111, 112, 113, 114, 115, 116, 117, 118, 119, 120, 121, 122, 123, 124, 125, 126, 127, 128, 129, 130, 131, 132, 133, 134, 135, 136, 137, 138, 139, 140, 141, 142, 143, 144, 145, 146, 147, 148, 149, 150, 151, 152, 153, 154, 155, 156, 157, 158, 159, 160, 161, 162, 163, 164, 165, 166, 167, 168, 169, 170, 171, 172, 173, 174, 175, 176, 177, 178, 179, 180, 181, 182, 183, 184, 185, 186, 187, 188, 189, 190, 191, 192, 193, 194, 195, 196, 197, 198, 199, 200, 201, 202, 203, 204, 205, 206, 207, 208, 209, 210, 211, 212, 213, 214, 215, 216, 217, 218, 219, 220, 221, 222, 223, 224, 225, 226, 227, 228, 229, 230, 231, 232, 233, 234, 235, 236, 237, 238, 239, 240, 241, 242, 243, 244, 245, 246, 247, 248, 249, 250, 251, 252, 253, 254, 255, 256, 257, 258, 259, 260, 261, 262, 263, 264, 265, 266, 267, 268, 269, 270, 271, 272, 273, 274, 275, 276, 277, 278, 279, 280, 281, 282, 283, 284, 285, 286, 287, 288, 289, 290, 291, 292, 293, 294, 295, 296, 297, 298, 299, 300, 301, 302, 303, 304, 305, 306, 307, 308, 309, 319, 321, 322, 324, 326, 328, 330, 332, 334, 336], [1.0, 1.0, 1.0, 1.0, 1.0, 1.0, 1.0, 1.0, 1.0, 1.0, 1.0, 1.0, 1.0, 1.0, 1.0, 1.0, 1.0, 1.0, 1.0, 1.0, 1.0, 1.0, 1.0, 1.0, 1.0, 1.0, 1.0, 1.0, 1.0, 1.0, 1.0, 1.0, 1.0, 1.0, 1.0, 1.0, 1.0, 1.0, 1.0, 1.0, 1.0, 1.0, 1.0, 1.0, 1.0, 1.0, 1.0, 1.0, 1.0, 1.0, 1.0, 1.0, 1.0, 0.9989, 0.9998, 0.9996, 0.9989, 0.9753, 0.9875, 1.0, 0.9678, 0.9875, 1.0, 0.9918, 0.9981, 0.9741, 1.0, 0.9981, 1.0, 1.0, 1.0, 1.0, 1.0, 1.0, 1.0, 1.0, 1.0, 1.0, 0.9923, 1.0, 0.9988, 0.9995, 1.0, 1.0, 1.0, 1.0, 1.0, 0.9929, 0.9996, 0.9986, 1.0, 1.0, 1.0, 1.0, 0.9977, 1.0, 0.9942, 1.0, 1.0, 1.0, 1.0, 1.0, 0.9613, 0.9995, 1.0, 1.0, 1.0, 1.0, 1.0, 1.0, 1.0, 1.0, 1.0, 1.0, 1.0, 1.0, 1.0, 1.0, 1.0, 1.0, 1.0, 1.0, 0.9915, 1.0, 1.0, 1.0, 1.0, 1.0, 1.0, 1.0, 1.0, 1.0, 1.0, 1.0, 1.0, 1.0, 1.0, 1.0, 1.0, 1.0, 1.0, 1.0, 1.0, 1.0, 1.0, 1.0, 1.0, 1.0, 1.0, 1.0, 0.9839, 1.0, 0.99, 0.9785, 0.9993, 0.994, 1.0, 0.9999, 0.9962, 1.0, 0.9761, 1.0, 1.0, 0.9999, 0.9716, 1.0, 1.0, 1.0, 1.0, 1.0, 1.0, 0.9969, 0.9999, 0.9951, 1.0, 0.9998, 1.0, 0.9996, 0.9977, 1.0, 1.0, 1.0, 0.9988, 1.0, 0.9999, 0.981, 0.9966, 0.9614, 1.0, 1.0, 0.9993, 1.0, 1.0, 1.0, 0.9999, 1.0, 0.9983, 1.0, 1.0, 1.0, 0.9997, 0.9964, 0.9913, 0.9975, 0.9739, 1.0, 1.0, 1.0, 1.0, 1.0, 0.9999, 1.0, 1.0, 1.0, 1.0, 1.0, 0.9981, 1.0, 1.0, 1.0, 1.0, 1.0, 1.0, 1.0, 0.9996, 1.0, 0.9952, 1.0, 1.0, 1.0, 0.9998, 1.0, 1.0, 0.9981, 1.0, 1.0, 1.0, 1.0, 1.0, 1.0, 1.0, 1.0, 1.0, 1.0, 1.0, 0.9965, 0.9904, 0.9105, 1.0, 1.0, 1.0, 0.9996, 0.9999, 0.9998, 1.0, 1.0, 0.995, 0.9998, 1.0, 0.9997, 1.0, 0.9997, 0.9999, 0.9932, 0.234, 0.234, 0.002572, 1.0, 0.002572, 0.234, 0.002572, 0.234, 0.002572, 0.1986]): _vg.add([_i], _w, 'REPLACE')
_vg = ob_cone.vertex_groups.new(name='Ear_L')
for _i, _w in zip([116, 121, 124, 155, 157, 168, 195, 198, 199, 200, 324], [0.0, 0.0, 1.0, 0.0, 1.0, 1.0, 1.0, 1.0, 1.0, 1.0, 0.0]): _vg.add([_i], _w, 'REPLACE')
_vg = ob_cone.vertex_groups.new(name='Ear_R')
_m = ob_cone.modifiers.new('Mirror', 'MIRROR')
_m.use_clip = True
_m = ob_cone.modifiers.new('Armature', 'ARMATURE')
_m.object = ob_armature
ob_empty_001.location = (-12.8, 0.02143, -3.95)
ob_empty_001.rotation_euler = (1.571, -0.0, -0.0)
ob_empty_001.empty_display_type = 'IMAGE'
ob_empty_001.empty_display_size = 21.39
ob_empty_001.empty_image_offset = (-0.1169, -0.1321)
ob_empty_001.use_empty_image_alpha = True
ob_empty_001.lineart.crease_threshold = 0.0
ob_empty_002.location = (-12.06, -4.94, -1.811)
ob_empty_002.rotation_euler = (1.571, 0.0, 1.565)
ob_empty_002.empty_display_type = 'IMAGE'
ob_empty_002.empty_display_size = 20.09
ob_empty_002.empty_image_offset = (-0.1697, -0.1118)
ob_empty_002.lineart.crease_threshold = 0.0
ob_armature.location = (-0.02506, 1.005, 0.5145)
ob_armature.scale = (1.867, 1.867, 1.867)
ob_armature.show_in_front = True
ob_armature.lineart.crease_threshold = 0.0

# ---- collection membership
col_collection.objects.link(ob_light)
col_collection.objects.link(ob_camera)
col_collection.objects.link(ob_empty)
col_collection.objects.link(ob_cone)
col_collection.objects.link(ob_empty_001)
col_collection.objects.link(ob_empty_002)
col_collection.objects.link(ob_armature)

# ---- scene / render settings (as saved in the file)
scene.camera = ob_camera
scene.frame_start = 0; scene.frame_end = 120; scene.frame_set(44)
scene.render.engine = 'BLENDER_EEVEE_NEXT'
scene.render.fps = 30
scene.cycles.use_denoising = False
scene.cycles.samples = 128
scene.cycles.sampling_pattern = 'TABULATED_SOBOL'
scene.cycles.use_adaptive_sampling = False
scene.cycles.use_light_tree = False
scene.view_settings.view_transform = 'Filmic'
bpy.context.view_layer.update()
